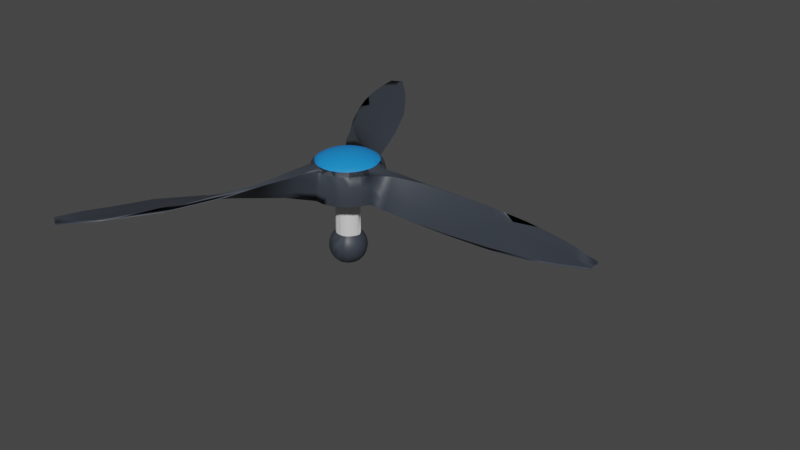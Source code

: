 # Source: PropellerModel.blend  (saved by Blender 3.5.10; exported with 4.5.12 LTS)
import bpy
from mathutils import Matrix  # noqa: F401  (used for matrix-valued properties, if any)

bpy.ops.wm.read_factory_settings(use_empty=True)
scene = bpy.context.scene
scene.name = 'Scene'

# ---- collections
col_collection = bpy.data.collections.new('Collection'); scene.collection.children.link(col_collection)

# ---- materials (node trees are filled in below, after node groups)
mat_body = bpy.data.materials.new('Body')
mat_body.use_transparent_shadow = False
mat_trim = bpy.data.materials.new('Trim')
mat_trim.use_transparent_shadow = False
mat_accent = bpy.data.materials.new('Accent')
mat_accent.use_transparent_shadow = False

# ---- node groups
ng_auto_smooth = bpy.data.node_groups.new('Auto Smooth', 'GeometryNodeTree')
_s = ng_auto_smooth.interface.new_socket(name='Geometry', in_out='OUTPUT', socket_type='NodeSocketGeometry')
_s = ng_auto_smooth.interface.new_socket(name='Geometry', in_out='INPUT', socket_type='NodeSocketGeometry')
_s = ng_auto_smooth.interface.new_socket(name='Angle', in_out='INPUT', socket_type='NodeSocketFloat')
_s.subtype = 'ANGLE'
_s.min_value = 0.0
_s.max_value = 3.142
ng_auto_smooth.is_modifier = True
_N = ng_auto_smooth.nodes; _L = ng_auto_smooth.links
n0 = _N.new('NodeGroupOutput'); n0.name = 'Group Output'; n0.location = (480, -100)
n1 = _N.new('NodeGroupInput'); n1.name = 'Group Input'; n1.location = (-420, -300)
n2 = _N.new('NodeGroupInput'); n2.name = 'Group Input.001'; n2.location = (-60, -100)
n3 = _N.new('GeometryNodeSetShadeSmooth'); n3.name = 'Set Shade Smooth'; n3.location = (120, -100)
n3.domain = 'EDGE'
n4 = _N.new('GeometryNodeSetShadeSmooth'); n4.name = 'Set Shade Smooth.001'; n4.location = (300, -100)
n5 = _N.new('GeometryNodeInputMeshEdgeAngle'); n5.name = 'Edge Angle'; n5.location = (-420, -220)
n6 = _N.new('GeometryNodeInputEdgeSmooth'); n6.name = 'Is Edge Smooth'; n6.location = (-60, -160)
n7 = _N.new('GeometryNodeInputShadeSmooth'); n7.name = 'Is Face Smooth'; n7.location = (-240, -340)
n8 = _N.new('FunctionNodeBooleanMath'); n8.name = 'Boolean Math'; n8.location = (-60, -220)
n9 = _N.new('FunctionNodeCompare'); n9.name = 'Compare'; n9.location = (-240, -180)
n9.operation = 'LESS_EQUAL'
_L.new(n5.outputs[0], n9.inputs[0])
_L.new(n4.outputs[0], n0.inputs[0])
_L.new(n1.outputs[1], n9.inputs[1])
_L.new(n9.outputs[0], n8.inputs[0])
_L.new(n7.outputs[0], n8.inputs[1])
_L.new(n2.outputs[0], n3.inputs[0])
_L.new(n6.outputs[0], n3.inputs[1])
_L.new(n3.outputs[0], n4.inputs[0])
_L.new(n8.outputs[0], n3.inputs[2])
n0.is_active_output = True

# ---- material node trees
mat_body.use_nodes = True; mat_body.node_tree.nodes.clear()
_N = mat_body.node_tree.nodes; _L = mat_body.node_tree.links
n0 = _N.new('ShaderNodeBsdfPrincipled'); n0.name = 'Principled BSDF'; n0.location = (10, 300)
n0.distribution = 'GGX'
n0.subsurface_method = 'RANDOM_WALK_SKIN'
n0.inputs[0].default_value = (0.03922, 0.04686, 0.06072, 1.0)
n0.inputs[3].default_value = 1.45
n0.inputs[27].default_value = (0.0, 0.0, 0.0, 1.0)
n0.inputs[28].default_value = 1.0
n1 = _N.new('ShaderNodeOutputMaterial'); n1.name = 'Material Output'; n1.location = (300, 300)
_L.new(n0.outputs[0], n1.inputs[0])
n1.is_active_output = True
mat_trim.use_nodes = True; mat_trim.node_tree.nodes.clear()
_N = mat_trim.node_tree.nodes; _L = mat_trim.node_tree.links
n0 = _N.new('ShaderNodeBsdfPrincipled'); n0.name = 'Principled BSDF'; n0.location = (10, 300)
n0.distribution = 'GGX'
n0.subsurface_method = 'RANDOM_WALK_SKIN'
n0.inputs[3].default_value = 1.45
n0.inputs[27].default_value = (0.0, 0.0, 0.0, 1.0)
n0.inputs[28].default_value = 1.0
n1 = _N.new('ShaderNodeOutputMaterial'); n1.name = 'Material Output'; n1.location = (300, 300)
_L.new(n0.outputs[0], n1.inputs[0])
n1.is_active_output = True
mat_accent.use_nodes = True; mat_accent.node_tree.nodes.clear()
_N = mat_accent.node_tree.nodes; _L = mat_accent.node_tree.links
n0 = _N.new('ShaderNodeBsdfPrincipled'); n0.name = 'Principled BSDF'; n0.location = (10, 300)
n0.distribution = 'GGX'
n0.subsurface_method = 'RANDOM_WALK_SKIN'
n0.inputs[0].default_value = (0.009366, 0.2606, 0.8, 1.0)
n0.inputs[3].default_value = 1.45
n0.inputs[27].default_value = (0.0, 0.0, 0.0, 1.0)
n0.inputs[28].default_value = 1.0
n1 = _N.new('ShaderNodeOutputMaterial'); n1.name = 'Material Output'; n1.location = (300, 300)
_L.new(n0.outputs[0], n1.inputs[0])
n1.is_active_output = True

# ---- world
world_world = bpy.data.worlds.new('World'); scene.world = world_world
world_world.use_nodes = True; world_world.node_tree.nodes.clear()
_N = world_world.node_tree.nodes; _L = world_world.node_tree.links
n0 = _N.new('ShaderNodeOutputWorld'); n0.name = 'World Output'; n0.location = (300, 300)
n1 = _N.new('ShaderNodeBackground'); n1.name = 'Background'; n1.location = (10, 300)
n1.inputs[0].default_value = (0.05088, 0.05088, 0.05088, 1.0)
_L.new(n1.outputs[0], n0.inputs[0])
n0.is_active_output = True
world_world.color = (0.05088, 0.05088, 0.05088)
world_world.use_sun_shadow = False
world_world.sun_shadow_jitter_overblur = 0.0

# ---- meshes
me_sphere = bpy.data.meshes.new('Sphere')
me_sphere.from_pydata([(0.001419, 0.269, 0.2933), (0.001419, 0.4027, 0.2295), (0.001419, 0.4751, 0.05408), (0.001419, 0.4844, -0.07969), (-0.005779, 0.1535, -0.1938), (0.01987, 0.0925, 0.3278), (0.0376, 0.1817, 0.3146), (0.05395, 0.2639, 0.2933), (0.06828, 0.3359, 0.2645), (0.08004, 0.395, 0.2295), (0.08877, 0.4389, 0.1827), (0.09415, 0.466, 0.05408), (0.09597, 0.4751, -0.07969), (0.02425, 0.1505, -0.1938), (0.0376, 0.08712, 0.3278), (0.07239, 0.1711, 0.3146), (0.1045, 0.2485, 0.2933), (0.1326, 0.3164, 0.2645), (0.1556, 0.3721, 0.2295), (0.1728, 0.4134, 0.1827), (0.1833, 0.4389, 0.05408), (0.1869, 0.4475, -0.07969), (0.05312, 0.1417, -0.1938), (0.05395, 0.07838, 0.3278), (0.1045, 0.154, 0.3146), (0.151, 0.2236, 0.2933), (0.1918, 0.2847, 0.2645), (0.2253, 0.3348, 0.2295), (0.2502, 0.3721, 0.1827), (0.2655, 0.395, 0.05408), (0.2707, 0.4027, -0.07969), (0.07974, 0.1275, -0.1938), (0.06828, 0.06663, 0.3278), (0.1326, 0.1309, 0.3146), (0.1918, 0.1902, 0.2933), (0.2437, 0.2421, 0.2645), (0.2864, 0.2847, 0.2295), (0.318, 0.3164, 0.1827), (0.3375, 0.3359, 0.05408), (0.3441, 0.3425, -0.07969), (0.1012, 0.1099, -0.1938), (0.08004, 0.0523, 0.3278), (0.1556, 0.1028, 0.3146), (0.2253, 0.1494, 0.2933), (0.2864, 0.1902, 0.2645), (0.3365, 0.2236, 0.2295), (0.3955, 0.2155, 0.1827), (0.4169, 0.2288, 0.05408), (0.417, 0.2333, -0.07969), (0.1336, 0.06613, -0.1938), (0.001419, -0.0002323, 0.3322), (0.08877, 0.03595, 0.3278), (0.1728, 0.07074, 0.3146), (0.2502, 0.1028, 0.2933), (0.318, 0.1309, 0.2645), (0.3737, 0.1425, 0.2295), (0.4972, 0.1313, 0.1805), (0.517, 0.127, 0.05255), (0.5237, 0.1184, -0.08054), (0.1591, 0.02548, -0.1938), (0.09415, 0.01821, 0.3278), (0.1833, 0.03595, 0.3146), (0.2655, 0.0523, 0.2933), (0.3375, 0.06663, 0.2645), (0.3967, 0.06688, 0.2295), (0.7148, 0.1711, 0.1691), (0.7148, 0.1072, 0.04486), (0.7148, 0.04262, -0.08481), (0.09597, -0.0002323, 0.3278), (0.1869, -0.0002323, 0.3146), (0.2707, -0.0002323, 0.2933), (0.3441, -0.0002323, 0.2645), (0.4044, -0.0002323, 0.2295), (0.7065, 0.01886, 0.1896), (0.7841, -0.05705, -0.1933), (-0.09313, -0.0002323, 0.3278), (-0.184, -0.0002323, 0.3146), (-0.2678, -0.0002323, 0.2933), (-0.3413, -0.0002323, 0.2645), (-0.4016, -0.0002323, 0.2295), (-0.4463, -0.0002323, 0.1827), (-0.4739, -0.0002323, 0.05408), (-0.4832, -0.0002323, -0.07969), (-0.1597, -0.000469, -0.1938), (-0.09132, 0.01821, 0.3278), (-0.1805, 0.03595, 0.3146), (-0.2627, 0.0523, 0.2933), (-0.3347, 0.06663, 0.2645), (-0.3938, 0.07838, 0.2295), (-0.4377, 0.08712, 0.1827), (-0.4648, 0.0925, 0.05408), (-0.4739, 0.09432, -0.07969), (-0.1567, 0.02956, -0.1938), (-0.08593, 0.03595, 0.3278), (-0.1699, 0.07074, 0.3146), (-0.2473, 0.1028, 0.2933), (-0.3152, 0.1309, 0.2645), (-0.3709, 0.154, 0.2295), (-0.4123, 0.1711, 0.1827), (-0.4377, 0.1817, 0.05408), (-0.4463, 0.1852, -0.07969), (-0.148, 0.05843, -0.1938), (-0.0772, 0.0523, 0.3278), (-0.1528, 0.1028, 0.3146), (-0.2225, 0.1494, 0.2933), (-0.2835, 0.1902, 0.2645), (-0.3336, 0.2236, 0.2295), (-0.3709, 0.2485, 0.1827), (-0.3938, 0.2639, 0.05408), (-0.4016, 0.269, -0.07969), (-0.1338, 0.08505, -0.1938), (-0.06544, 0.06663, 0.3278), (-0.1297, 0.1309, 0.3146), (-0.189, 0.1902, 0.2933), (-0.2409, 0.2421, 0.2645), (-0.2835, 0.2847, 0.2295), (-0.3152, 0.3164, 0.1827), (-0.3347, 0.3359, 0.05408), (-0.3413, 0.3425, -0.07969), (-0.1146, 0.1084, -0.1938), (-0.05111, 0.07838, 0.3278), (-0.1016, 0.154, 0.3146), (-0.1482, 0.2236, 0.2933), (-0.189, 0.2847, 0.2645), (-0.2225, 0.3348, 0.2295), (-0.2473, 0.3721, 0.1827), (-0.2627, 0.395, 0.05408), (-0.2678, 0.4027, -0.07969), (-0.09129, 0.1275, -0.1938), (-0.03476, 0.08712, 0.3278), (-0.06956, 0.1711, 0.3146), (-0.1016, 0.2485, 0.2933), (-0.1297, 0.3164, 0.2645), (-0.1528, 0.3721, 0.2295), (-0.1699, 0.4134, 0.1827), (-0.1805, 0.4389, 0.05408), (-0.184, 0.4475, -0.07969), (-0.06468, 0.1417, -0.1938), (-0.01703, 0.0925, 0.3278), (-0.03476, 0.1817, 0.3146), (-0.05111, 0.2639, 0.2933), (-0.06544, 0.3359, 0.2645), (-0.0772, 0.395, 0.2295), (-0.08593, 0.4389, 0.1827), (-0.09132, 0.466, 0.05408), (-0.09313, 0.4751, -0.07969), (-0.03581, 0.1505, -0.1938), (0.001419, 0.09432, 0.3278), (0.001419, 0.1852, 0.3146), (0.001419, 0.3425, 0.2645), (0.001419, 0.4475, 0.1827), (3.455, 0.081, -0.02687), (3.454, 0.08004, 0.002333), (2.317, -0.2826, -0.1024), (2.084, -0.2904, -0.09485), (2.056, 0.03108, -0.02978), (1.08, 0.1999, 0.1366), (1.4, -0.05155, -0.07396), (1.4, -0.206, -0.1625), (1.4, 0.1019, 0.01529), (2.769, -0.2376, -0.0834), (2.769, 0.2378, 0.04421), (3.107, -0.1814, -0.05514), (3.107, 0.1793, 0.02499), (2.887, -0.09865, -0.05344), (2.977, 0.2154, 0.006416), (2.422, 0.2762, 0.05949), (2.294, 0.2999, 0.03694), (2.594, 0.08262, -0.01768), (1.742, -0.2511, -0.138), (1.742, 0.11, 0.00441), (1.742, -0.07012, -0.06725), (1.549, 0.2672, 0.08865), (1.057, -0.02925, -0.08081), (1.057, -0.1487, -0.1916), (1.057, 0.08886, 0.03056), (0.001419, -0.2695, 0.2933), (0.001419, -0.4032, 0.2295), (0.001419, -0.4756, 0.05408), (0.001419, -0.4849, -0.07969), (-0.005779, -0.1544, -0.1938), (0.01987, -0.09297, 0.3278), (0.0376, -0.1821, 0.3146), (0.05395, -0.2643, 0.2933), (0.06828, -0.3363, 0.2645), (0.08004, -0.3955, 0.2295), (0.08877, -0.4394, 0.1827), (0.09415, -0.4664, 0.05408), (0.09597, -0.4756, -0.07969), (0.02425, -0.1514, -0.1938), (0.0376, -0.08759, 0.3278), (0.07239, -0.1716, 0.3146), (0.1045, -0.249, 0.2933), (0.1326, -0.3168, 0.2645), (0.1556, -0.3725, 0.2295), (0.1728, -0.4139, 0.1827), (0.1833, -0.4394, 0.05408), (0.1869, -0.448, -0.07969), (0.05312, -0.1427, -0.1938), (0.05395, -0.07885, 0.3278), (0.1045, -0.1544, 0.3146), (0.151, -0.2241, 0.2933), (0.1918, -0.2852, 0.2645), (0.2253, -0.3353, 0.2295), (0.2502, -0.3725, 0.1827), (0.2655, -0.3955, 0.05408), (0.2707, -0.4032, -0.07969), (0.07974, -0.1285, -0.1938), (0.06828, -0.06709, 0.3278), (0.1326, -0.1314, 0.3146), (0.1918, -0.1906, 0.2933), (0.2437, -0.2426, 0.2645), (0.2864, -0.2852, 0.2295), (0.318, -0.3168, 0.1827), (0.3375, -0.3363, 0.05408), (0.3441, -0.3429, -0.07969), (0.1012, -0.1108, -0.1938), (0.08004, -0.05276, 0.3278), (0.1556, -0.1033, 0.3146), (0.2253, -0.1498, 0.2933), (0.2864, -0.1906, 0.2645), (0.3365, -0.2241, 0.2295), (0.3955, -0.216, 0.1827), (0.4169, -0.2293, 0.05408), (0.417, -0.2338, -0.07969), (0.1313, -0.07023, -0.1938), (0.08877, -0.03642, 0.3278), (0.1728, -0.07121, 0.3146), (0.2502, -0.1033, 0.2933), (0.318, -0.1314, 0.2645), (0.3737, -0.1429, 0.2295), (0.4539, -0.1238, 0.1827), (0.4777, -0.1314, 0.05408), (0.4857, -0.134, -0.07969), (0.1495, -0.03498, -0.1938), (0.09415, -0.01868, 0.3278), (0.1833, -0.03642, 0.3146), (0.2655, -0.05276, 0.2933), (0.3375, -0.06709, 0.2645), (0.3967, -0.06734, 0.2295), (0.7148, -0.0482, 0.05911), (0.7148, -0.1003, -0.07311), (0.7148, -0.154, -0.1854), (-0.09132, -0.01868, 0.3278), (-0.1805, -0.03642, 0.3146), (-0.2627, -0.05276, 0.2933), (-0.3347, -0.06709, 0.2645), (-0.3938, -0.07885, 0.2295), (-0.4377, -0.08759, 0.1827), (-0.4648, -0.09297, 0.05408), (-0.4739, -0.09478, -0.07969), (-0.1567, -0.0305, -0.1938), (-0.08593, -0.03642, 0.3278), (-0.1699, -0.07121, 0.3146), (-0.2473, -0.1033, 0.2933), (-0.3152, -0.1314, 0.2645), (-0.3709, -0.1544, 0.2295), (-0.4123, -0.1716, 0.1827), (-0.4392, -0.1827, 0.03188), (-0.4463, -0.1857, -0.07969), (-0.148, -0.05937, -0.1938), (-0.0772, -0.05276, 0.3278), (-0.1528, -0.1033, 0.3146), (-0.2225, -0.1498, 0.2933), (-0.2835, -0.1906, 0.2645), (-0.3336, -0.2241, 0.2295), (-0.3709, -0.249, 0.1827), (-0.3951, -0.2652, 0.03188), (-0.4016, -0.2695, -0.07969), (-0.1338, -0.08598, -0.1938), (-0.06544, -0.06709, 0.3278), (-0.1297, -0.1314, 0.3146), (-0.189, -0.1906, 0.2933), (-0.2409, -0.2426, 0.2645), (-0.2835, -0.2852, 0.2295), (-0.3152, -0.3168, 0.1827), (-0.3347, -0.3363, 0.05408), (-0.3413, -0.3429, -0.07969), (-0.1146, -0.1093, -0.1938), (-0.05111, -0.07885, 0.3278), (-0.1016, -0.1544, 0.3146), (-0.1482, -0.2241, 0.2933), (-0.189, -0.2852, 0.2645), (-0.2225, -0.3353, 0.2295), (-0.2473, -0.3725, 0.1827), (-0.2627, -0.3955, 0.05408), (-0.2678, -0.4032, -0.07969), (-0.09129, -0.1285, -0.1938), (-0.03476, -0.08759, 0.3278), (-0.06956, -0.1716, 0.3146), (-0.1016, -0.249, 0.2933), (-0.1297, -0.3168, 0.2645), (-0.1528, -0.3725, 0.2295), (-0.1699, -0.4139, 0.1827), (-0.1805, -0.4394, 0.05408), (-0.184, -0.448, -0.07969), (-0.06468, -0.1427, -0.1938), (-0.01703, -0.09297, 0.3278), (-0.03476, -0.1821, 0.3146), (-0.05111, -0.2643, 0.2933), (-0.06544, -0.3363, 0.2645), (-0.0772, -0.3955, 0.2295), (-0.08593, -0.4394, 0.1827), (-0.09132, -0.4664, 0.05408), (-0.09313, -0.4756, -0.07969), (-0.03581, -0.1514, -0.1938), (0.001419, -0.09478, 0.3278), (0.001419, -0.1857, 0.3146), (0.001419, -0.3429, 0.2645), (0.001419, -0.448, 0.1827), (3.455, -0.08292, 7.34e-05), (3.454, -0.0813, -0.03228), (2.301, -0.3035, -0.06436), (2.085, 0.2875, 0.06498), (2.177, 0.1078, 0.03411), (2.085, -0.1087, -0.02205), (1.869, 0.2626, 0.09923), (1.4, -0.09885, -0.04181), (1.4, 0.2053, 0.1311), (1.4, -0.2527, -0.1307), (1.4, 0.05567, 0.04671), (2.769, -0.2466, -0.05375), (2.625, -0.084, -0.01157), (3.107, -0.185, -0.02512), (3.247, -0.03239, 0.0005074), (2.422, -0.2833, -0.08098), (1.742, -0.2862, -0.103), (1.742, 0.07476, 0.03949), (1.742, -0.268, -0.1212), (1.742, 0.2666, 0.08981), (1.742, -0.1061, -0.03134), (1.057, -0.08678, -0.05661), (1.057, 0.1488, 0.1602), (1.045, -0.2004, -0.1684), (1.057, 0.03263, 0.05422), (3.454, -0.0258, -0.02862), (3.454, 0.0266, -0.0009077), (0.1596, 0.003434, -0.1938), (0.09415, 0.466, -0.1938), (0.001419, 0.4751, -0.1938), (0.1833, 0.4389, -0.1938), (0.2655, 0.395, -0.1938), (0.3375, 0.3359, -0.1938), (0.4169, 0.2288, -0.1938), (0.517, 0.1032, -0.1938), (-0.4648, 0.0925, -0.1938), (-0.4739, -0.0002323, -0.1938), (-0.4377, 0.1817, -0.1938), (-0.3938, 0.2639, -0.1938), (-0.3347, 0.3359, -0.1938), (-0.2627, 0.395, -0.1938), (-0.1805, 0.4389, -0.1938), (-0.09132, 0.466, -0.1938), (0.09415, -0.4664, -0.1938), (0.001419, -0.4756, -0.1938), (0.1833, -0.4394, -0.1938), (0.2655, -0.3955, -0.1938), (0.3375, -0.3363, -0.1938), (0.4169, -0.2293, -0.1938), (0.4777, -0.1314, -0.1938), (-0.4648, -0.09297, -0.1938), (-0.4377, -0.1821, -0.1938), (-0.3938, -0.2643, -0.1938), (-0.3347, -0.3363, -0.1938), (-0.2627, -0.3955, -0.1938), (-0.1805, -0.4394, -0.1938), (-0.09132, -0.4664, -0.1938), (0.5209, -0.0141, -0.1938), (0.0247, 0.1535, -0.7497), (-0.005904, 0.1572, -0.749), (0.05389, 0.144, -0.7505), (0.08059, 0.1291, -0.7511), (0.1021, 0.111, -0.7515), (0.1339, 0.06639, -0.7527), (0.1534, 0.02466, -0.7591), (-0.1638, 0.03098, -0.7448), (-0.167, -0.0004671, -0.7447), (-0.1545, 0.06113, -0.7451), (-0.1393, 0.08877, -0.7455), (-0.119, 0.1128, -0.746), (-0.09448, 0.1322, -0.7467), (-0.06668, 0.1464, -0.7474), (-0.03676, 0.1548, -0.7482), (0.02475, -0.1547, -0.7495), (-0.005893, -0.1584, -0.7487), (0.05398, -0.1452, -0.7502), (0.0807, -0.1302, -0.7509), (0.1022, -0.1121, -0.7514), (0.1319, -0.07072, -0.7522), (0.1476, -0.03467, -0.7552), (-0.1639, -0.03192, -0.7448), (-0.1545, -0.0621, -0.745), (-0.1394, -0.08978, -0.7453), (-0.1191, -0.1138, -0.7458), (-0.09458, -0.1333, -0.7465), (-0.06675, -0.1476, -0.7472), (-0.03679, -0.156, -0.7479), (0.1546, 0.00331, -0.7584), (0.04552, 0.2365, -0.9307), (-0.001466, 0.2435, -0.9306), (0.08985, 0.2207, -0.9307), (0.13, 0.1969, -0.9308), (0.1622, 0.1689, -0.9308), (0.2087, 0.1003, -0.9309), (0.2278, 0.03594, -0.9312), (-0.2533, 0.04993, -0.9304), (-0.2586, -0.0003034, -0.9304), (-0.2378, 0.09787, -0.9304), (-0.213, 0.1414, -0.9304), (-0.1801, 0.1788, -0.9305), (-0.1406, 0.2085, -0.9305), (-0.09642, 0.2295, -0.9305), (-0.04939, 0.2413, -0.9306), (0.04571, -0.2379, -0.9307), (-0.001423, -0.245, -0.9306), (0.09016, -0.222, -0.9307), (0.1304, -0.1981, -0.9308), (0.1626, -0.1699, -0.9308), (0.2065, -0.1065, -0.9308), (0.2253, -0.05097, -0.931), (-0.2535, -0.05057, -0.9304), (-0.2382, -0.09863, -0.9304), (-0.2134, -0.1423, -0.9304), (-0.1805, -0.1799, -0.9304), (-0.141, -0.2098, -0.9305), (-0.09669, -0.2309, -0.9305), (-0.04951, -0.2427, -0.9306), (0.2305, 0.005134, -0.9312), (0.02348, 0.1487, -1.126), (-0.00616, 0.1522, -1.126), (0.05177, 0.1395, -1.125), (0.07766, 0.1251, -1.124), (0.0985, 0.1076, -1.124), (0.1294, 0.06434, -1.123), (0.1487, 0.02393, -1.117), (-0.1589, 0.02993, -1.13), (-0.1619, -0.0004758, -1.13), (-0.1498, 0.0591, -1.13), (-0.1352, 0.08583, -1.13), (-0.1156, 0.1091, -1.129), (-0.09187, 0.1279, -1.129), (-0.06499, 0.1417, -1.128), (-0.03604, 0.1499, -1.127), (0.02353, -0.1498, -1.126), (-0.00615, -0.1534, -1.127), (0.05185, -0.1407, -1.125), (0.07776, -0.1262, -1.124), (0.09861, -0.1086, -1.124), (0.1275, -0.06857, -1.123), (0.1428, -0.03366, -1.12), (-0.1589, -0.03089, -1.13), (-0.1499, -0.06008, -1.13), (-0.1353, -0.08685, -1.13), (-0.1157, -0.1101, -1.129), (-0.09196, -0.129, -1.129), (-0.06505, -0.1428, -1.128), (-0.03606, -0.151, -1.127), (0.1497, 0.003194, -1.117), (-0.1977, -0.1312, -0.8403), (-0.1676, -0.166, -0.8409), (-0.131, 0.1926, -0.8418), (-0.1672, 0.1649, -0.8411), (-0.1313, -0.1937, -0.8415), (-0.09024, 0.2123, -0.8425), (-0.09045, -0.2136, -0.8423), (-0.04679, 0.2234, -0.8433), (-0.04688, -0.2248, -0.843), (-0.002375, 0.2258, -0.8441), (0.04128, 0.2196, -0.8449), (-0.002341, -0.2272, -0.8438), (0.04144, -0.221, -0.8446), (0.08258, 0.2052, -0.8456), (0.2103, -0.04781, -0.85), (0.2161, 0.004789, -0.8529), (0.08283, -0.2065, -0.8454), (0.1201, 0.1833, -0.8463), (0.2138, 0.03382, -0.8535), (0.1204, -0.1845, -0.846), (0.1502, 0.1573, -0.8467), (0.1505, -0.1583, -0.8465), (0.1939, 0.09361, -0.8478), (0.1917, -0.09935, -0.8473), (-0.2342, 0.04589, -0.8398), (-0.2391, -0.0003384, -0.8396), (-0.2344, -0.04659, -0.8397), (-0.2201, 0.09006, -0.8401), (-0.2204, -0.09085, -0.8399), (-0.1974, 0.1303, -0.8405), (0.1206, -0.1848, -1.024), (0.1508, -0.1586, -1.024), (0.1942, 0.09377, -1.022), (0.1505, 0.1576, -1.023), (0.192, -0.09952, -1.023), (0.2142, 0.03387, -1.017), (0.2106, -0.04789, -1.02), (-0.2347, 0.04598, -1.03), (-0.2395, -0.0003374, -1.03), (-0.2348, -0.04669, -1.03), (-0.2205, 0.09025, -1.03), (-0.2208, -0.09104, -1.03), (-0.1978, 0.1306, -1.03), (-0.1981, -0.1315, -1.03), (-0.1675, 0.1652, -1.029), (-0.1679, -0.1663, -1.029), (-0.1312, 0.1929, -1.028), (-0.1315, -0.1941, -1.029), (-0.09039, 0.2127, -1.028), (-0.0906, -0.214, -1.028), (-0.04685, 0.2239, -1.027), (-0.04695, -0.2252, -1.027), (-0.002353, 0.2263, -1.026), (0.04138, 0.22, -1.025), (-0.002318, -0.2276, -1.026), (0.04154, -0.2214, -1.026), (0.08276, 0.2056, -1.025), (0.2165, 0.004798, -1.017), (0.08301, -0.2068, -1.025), (0.1203, 0.1836, -1.024), (-0.2099, -0.1398, -0.8893), (-0.1384, 0.2049, -0.8901), (-0.09503, 0.2256, -0.8905), (-0.04881, 0.2372, -0.8909), (-0.00167, 0.2395, -0.8913), (0.04456, 0.2327, -0.8918), (0.08822, 0.2172, -0.8922), (0.222, -0.05027, -0.8945), (0.1278, 0.1939, -0.8925), (0.1595, 0.1663, -0.8927), (0.2054, 0.09883, -0.8933), (-0.249, 0.04901, -0.889), (-0.2338, 0.0961, -0.8891), (-0.2095, 0.1389, -0.8894), (-0.1776, -0.1767, -0.8896), (-0.1772, 0.1757, -0.8897), (-0.1388, -0.2061, -0.8899), (-0.09528, -0.227, -0.8903), (-0.04892, -0.2387, -0.8908), (-0.00163, -0.241, -0.8912), (0.04475, -0.2341, -0.8916), (0.2273, 0.005058, -0.8961), (0.08851, -0.2185, -0.892), (0.2247, 0.03547, -0.8964), (0.1281, -0.1951, -0.8924), (0.1599, -0.1673, -0.8926), (0.2032, -0.1049, -0.8931), (-0.2542, -0.0003114, -0.8889), (-0.2491, -0.04967, -0.8889), (-0.2341, -0.09686, -0.8891), (0.1606, -0.168, -0.9728), (0.1602, 0.1669, -0.9727), (0.2041, -0.1053, -0.9724), (0.2229, -0.05045, -0.9711), (-0.2553, -0.0003093, -0.976), (-0.2502, -0.0499, -0.976), (-0.2351, -0.09731, -0.9759), (-0.2108, -0.1405, -0.9757), (-0.1783, -0.1775, -0.9754), (-0.1394, -0.2071, -0.9751), (-0.09564, -0.228, -0.9748), (-0.04907, -0.2397, -0.9744), (-0.001577, -0.242, -0.974), (0.045, -0.2351, -0.9736), (0.2281, 0.005077, -0.9698), (0.08894, -0.2194, -0.9733), (0.1287, -0.1959, -0.973), (0.2062, 0.09922, -0.9722), (0.2255, 0.03559, -0.9695), (-0.2501, 0.04924, -0.976), (-0.2348, 0.09655, -0.9758), (-0.2104, 0.1396, -0.9756), (-0.1779, 0.1765, -0.9753), (-0.139, 0.2058, -0.975), (-0.09538, 0.2266, -0.9746), (-0.04896, 0.2383, -0.9743), (-0.001618, 0.2406, -0.9739), (0.04481, 0.2337, -0.9735), (0.08864, 0.2181, -0.9732), (0.1284, 0.1947, -0.9729), (0.1034, -0.1612, -1.078), (0.1684, 0.08202, -1.076), (0.1888, 0.03003, -1.069), (-0.2031, 0.0393, -1.086), (-0.1911, 0.07729, -1.085), (-0.1718, 0.112, -1.085), (-0.146, 0.142, -1.084), (-0.115, 0.1661, -1.083), (-0.07996, 0.1835, -1.082), (-0.04243, 0.1936, -1.081), (-0.003903, 0.1961, -1.08), (0.03413, 0.1911, -1.08), (0.07024, 0.1789, -1.079), (0.1032, 0.1601, -1.078), (0.1298, -0.1385, -1.078), (0.1296, 0.1375, -1.077), (0.1662, -0.08714, -1.077), (0.1839, -0.04228, -1.073), (-0.2072, -0.0003951, -1.086), (-0.2032, -0.0401, -1.086), (-0.1913, -0.07815, -1.085), (-0.172, -0.1129, -1.085), (-0.1463, -0.143, -1.084), (-0.1152, -0.1673, -1.084), (-0.08009, -0.1847, -1.083), (-0.04249, -0.1948, -1.082), (-0.003881, -0.1974, -1.081), (0.03423, -0.1923, -1.08), (0.1906, 0.004176, -1.07), (0.07041, -0.1801, -1.079), (-0.1478, -0.1447, -0.7899), (-0.1476, 0.1436, -0.7901), (-0.1163, -0.1691, -0.7906), (-0.08084, -0.1868, -0.7915), (-0.04281, -0.197, -0.7924), (-0.003771, -0.1995, -0.7934), (0.03475, -0.1944, -0.7943), (0.1925, 0.004221, -0.8046), (0.07131, -0.182, -0.7952), (0.1907, 0.03031, -0.8053), (0.1046, -0.1629, -0.796), (0.1313, -0.14, -0.7965), (0.1681, -0.08803, -0.7975), (-0.2094, -0.0003913, -0.7884), (-0.2054, -0.04057, -0.7885), (-0.1933, -0.07905, -0.7888), (-0.1738, -0.1142, -0.7892), (-0.1161, 0.168, -0.7909), (-0.0807, 0.1856, -0.7918), (-0.04274, 0.1958, -0.7927), (-0.003793, 0.1983, -0.7937), (0.03464, 0.1932, -0.7946), (0.07114, 0.1808, -0.7955), (0.1859, -0.04269, -0.8009), (0.1044, 0.1618, -0.7963), (0.1311, 0.1389, -0.7968), (0.1702, 0.08287, -0.7981), (-0.2053, 0.03976, -0.7886), (-0.1932, 0.07819, -0.7889), (-0.1736, 0.1133, -0.7894)], [], [(56, 64, 65), (164, 151, 335), (165, 152, 151), (164, 311, 162), (169, 155, 153), (172, 155, 170), (172, 313, 167), (329, 154, 313), (328, 153, 154), (173, 159, 157), (156, 159, 175), (174, 157, 158), (168, 160, 153), (166, 165, 167), (166, 321, 161), (153, 321, 325), (164, 162, 160), (161, 162, 163), (154, 153, 325), (313, 325, 166), (155, 167, 168), (333, 169, 328), (157, 170, 171), (11, 2, 150, 10), (172, 170, 159), (158, 171, 169), (74, 173, 174), (66, 156, 175), (67, 175, 173), (74, 174, 333), (73, 72, 239), (74, 242, 359), (163, 162, 335, 336), (311, 323, 162), (324, 152, 163), (310, 324, 323), (326, 315, 330), (314, 316, 327), (315, 327, 330), (154, 326, 328), (317, 334, 331), (318, 156, 332), (320, 332, 334), (333, 317, 331), (321, 322, 312), (314, 161, 166), (325, 321, 312), (323, 322, 321), (314, 163, 161), (324, 314, 322), (325, 312, 154), (322, 314, 315), (166, 313, 316), (314, 166, 316), (328, 319, 333), (330, 320, 317), (316, 156, 318), (327, 318, 320), (319, 330, 317), (333, 241, 242), (334, 73, 240), (331, 240, 241), (333, 242, 74), (164, 168, 151), (165, 163, 152), (168, 165, 151), (164, 335, 311), (169, 171, 155), (172, 167, 155), (172, 329, 313), (171, 170, 155), (329, 328, 154), (328, 169, 153), (333, 174, 158), (173, 175, 159), (156, 172, 159), (174, 173, 157), (168, 164, 160), (168, 167, 165), (166, 161, 165), (166, 325, 321), (153, 160, 321), (165, 161, 163), (161, 321, 162), (321, 160, 162), (313, 154, 325), (167, 313, 166), (155, 168, 153), (333, 158, 169), (157, 159, 170), (172, 156, 329), (158, 157, 171), (311, 310, 323), (324, 310, 336), (324, 336, 152), (326, 312, 315), (316, 313, 329), (315, 314, 327), (154, 312, 326), (317, 320, 334), (320, 318, 332), (333, 319, 317), (323, 324, 322), (314, 324, 163), (162, 323, 321), (312, 322, 315), (328, 326, 319), (330, 327, 320), (316, 329, 156), (327, 316, 318), (319, 326, 330), (74, 67, 173), (66, 65, 156), (65, 73, 156), (67, 66, 175), (333, 331, 241), (334, 332, 73), (332, 156, 73), (331, 334, 240), (152, 163, 336), (12, 3, 2, 11), (12, 338, 339, 3), (9, 10, 150, 1), (19, 10, 9, 18), (20, 11, 10, 19), (21, 12, 11, 20), (21, 340, 338, 12), (28, 19, 18, 27), (28, 29, 20, 19), (30, 21, 20, 29), (341, 340, 21, 30), (37, 28, 27, 36), (37, 38, 29, 28), (38, 39, 30, 29), (342, 341, 30, 39), (45, 46, 37, 36), (47, 38, 37, 46), (48, 39, 38, 47), (48, 343, 342, 39), (56, 57, 47, 46), (57, 58, 48, 47), (58, 344, 343, 48), (55, 56, 46, 45), (56, 55, 64), (73, 65, 64, 72), (345, 346, 82, 91), (89, 80, 79, 88), (89, 90, 81, 80), (91, 82, 81, 90), (98, 89, 88, 97), (98, 99, 90, 89), (99, 100, 91, 90), (347, 345, 91, 100), (107, 98, 97, 106), (107, 108, 99, 98), (108, 109, 100, 99), (348, 347, 100, 109), (116, 107, 106, 115), (116, 117, 108, 107), (117, 118, 109, 108), (349, 348, 109, 118), (125, 116, 115, 124), (125, 126, 117, 116), (126, 127, 118, 117), (350, 349, 118, 127), (134, 135, 126, 125), (135, 136, 127, 126), (351, 350, 127, 136), (134, 125, 124, 133), (143, 134, 133, 142), (143, 144, 135, 134), (144, 145, 136, 135), (352, 351, 136, 145), (150, 2, 144, 143), (2, 3, 145, 144), (339, 352, 145, 3), (1, 150, 143, 142), (67, 74, 344, 58), (66, 67, 58, 57), (65, 66, 57, 56), (309, 178, 187, 186), (178, 179, 188, 187), (188, 179, 354, 353), (185, 177, 309, 186), (185, 186, 195, 194), (186, 187, 196, 195), (187, 188, 197, 196), (197, 188, 353, 355), (194, 195, 204, 203), (195, 196, 205, 204), (196, 197, 206, 205), (197, 355, 356, 206), (203, 204, 213, 212), (204, 205, 214, 213), (214, 205, 206, 215), (206, 356, 357, 215), (221, 212, 213, 222), (213, 214, 223, 222), (214, 215, 224, 223), (224, 215, 357, 358), (231, 222, 223, 232), (223, 224, 233, 232), (233, 224, 358, 359), (230, 221, 222, 231), (239, 230, 231, 73), (82, 346, 360, 250), (79, 80, 248, 247), (248, 80, 81, 249), (249, 81, 82, 250), (247, 248, 257, 256), (257, 248, 249, 258), (258, 249, 250, 259), (250, 360, 361, 259), (256, 257, 266, 265), (266, 257, 258, 267), (267, 258, 259, 268), (259, 361, 362, 268), (265, 266, 275, 274), (266, 267, 276, 275), (267, 268, 277, 276), (268, 362, 363, 277), (274, 275, 284, 283), (284, 275, 276, 285), (285, 276, 277, 286), (277, 363, 364, 286), (293, 284, 285, 294), (294, 285, 286, 295), (286, 364, 365, 295), (283, 284, 293, 292), (292, 293, 302, 301), (302, 293, 294, 303), (303, 294, 295, 304), (295, 365, 366, 304), (309, 302, 303, 178), (178, 303, 304, 179), (304, 366, 354, 179), (177, 301, 302, 309), (74, 359, 367, 344), (233, 359, 242, 241), (232, 233, 241, 240), (231, 232, 240, 73), (328, 329, 313, 154), (154, 313, 166, 325), (151, 152, 336, 335), (335, 336, 310, 311), (162, 311, 335), (13, 4, 339, 338), (22, 13, 338, 340), (31, 22, 340, 341), (40, 31, 341, 342), (49, 40, 342, 343), (59, 49, 343, 344), (92, 83, 346, 345), (101, 92, 345, 347), (110, 101, 347, 348), (119, 110, 348, 349), (128, 119, 349, 350), (137, 128, 350, 351), (146, 137, 351, 352), (4, 146, 352, 339), (180, 189, 353, 354), (189, 198, 355, 353), (198, 207, 356, 355), (207, 216, 357, 356), (216, 225, 358, 357), (225, 234, 359, 358), (83, 251, 360, 346), (251, 260, 361, 360), (260, 269, 362, 361), (269, 278, 363, 362), (278, 287, 364, 363), (287, 296, 365, 364), (296, 305, 366, 365), (305, 180, 354, 366), (234, 337, 367, 359), (337, 59, 344, 367), (532, 518, 422, 423), (592, 578, 446, 447), (533, 519, 410, 409), (534, 532, 423, 424), (519, 520, 411, 410), (535, 534, 424, 425), (520, 521, 412, 411), (536, 535, 425, 426), (521, 522, 399, 412), (522, 523, 398, 399), (537, 536, 426, 414), (538, 537, 414, 413), (523, 524, 400, 398), (539, 525, 419, 427), (540, 538, 413, 415), (524, 526, 401, 400), (541, 539, 427, 404), (542, 540, 415, 416), (526, 527, 402, 401), (543, 542, 416, 417), (527, 528, 403, 402), (544, 543, 417, 418), (528, 541, 404, 403), (525, 544, 418, 419), (545, 529, 405, 406), (546, 545, 406, 420), (529, 530, 407, 405), (547, 546, 420, 421), (530, 531, 408, 407), (518, 547, 421, 422), (531, 533, 409, 408), (449, 448, 447, 446, 445, 443, 444, 456, 455, 454, 453, 452, 451, 450, 436, 435, 437, 438, 439, 440, 441, 442, 429, 428, 430, 431, 432, 433, 434, 457), (593, 579, 433, 432), (594, 592, 447, 448), (579, 580, 434, 433), (595, 594, 448, 449), (596, 581, 435, 436), (597, 596, 436, 450), (581, 582, 437, 435), (598, 597, 450, 451), (582, 583, 438, 437), (599, 598, 451, 452), (583, 584, 439, 438), (600, 599, 452, 453), (584, 585, 440, 439), (601, 600, 453, 454), (585, 586, 441, 440), (602, 601, 454, 455), (586, 587, 442, 441), (603, 602, 455, 456), (587, 588, 429, 442), (588, 589, 428, 429), (604, 603, 456, 444), (605, 604, 444, 443), (589, 590, 430, 428), (606, 595, 449, 457), (607, 605, 443, 445), (590, 591, 431, 430), (580, 606, 457, 434), (578, 607, 445, 446), (591, 593, 432, 431), (637, 609, 461, 487), (624, 623, 486, 458), (636, 637, 487, 485), (623, 622, 484, 486), (635, 636, 485, 482), (622, 621, 483, 484), (621, 635, 482, 483), (631, 620, 481, 472), (634, 617, 476, 480), (620, 619, 479, 481), (633, 634, 480, 478), (619, 618, 477, 479), (632, 633, 478, 475), (618, 616, 474, 477), (617, 615, 473, 476), (630, 632, 475, 471), (616, 614, 470, 474), (615, 631, 472, 473), (629, 630, 471, 468), (614, 613, 469, 470), (613, 612, 466, 469), (628, 629, 468, 467), (627, 628, 467, 465), (612, 611, 464, 466), (626, 627, 465, 463), (611, 610, 462, 464), (625, 626, 463, 460), (610, 608, 459, 462), (609, 625, 460, 461), (608, 624, 458, 459), (577, 549, 491, 517), (564, 563, 516, 488), (566, 562, 515, 493), (576, 577, 517, 514), (563, 561, 513, 516), (562, 551, 494, 515), (575, 576, 514, 511), (561, 560, 512, 513), (560, 559, 509, 512), (574, 575, 511, 510), (573, 574, 510, 508), (559, 558, 507, 509), (572, 573, 508, 506), (558, 557, 505, 507), (571, 572, 506, 504), (557, 556, 503, 505), (570, 571, 504, 502), (556, 555, 501, 503), (569, 570, 502, 500), (555, 554, 499, 501), (568, 569, 500, 498), (554, 553, 497, 499), (567, 568, 498, 495), (553, 552, 496, 497), (552, 567, 495, 496), (551, 550, 492, 494), (565, 566, 493, 490), (550, 548, 489, 492), (549, 565, 490, 491), (548, 564, 488, 489), (487, 461, 533, 531), (458, 486, 547, 518), (485, 487, 531, 530), (486, 484, 546, 547), (482, 485, 530, 529), (484, 483, 545, 546), (483, 482, 529, 545), (472, 481, 544, 525), (480, 476, 541, 528), (481, 479, 543, 544), (478, 480, 528, 527), (479, 477, 542, 543), (475, 478, 527, 526), (477, 474, 540, 542), (476, 473, 539, 541), (471, 475, 526, 524), (474, 470, 538, 540), (473, 472, 525, 539), (468, 471, 524, 523), (470, 469, 537, 538), (469, 466, 536, 537), (467, 468, 523, 522), (465, 467, 522, 521), (466, 464, 535, 536), (463, 465, 521, 520), (464, 462, 534, 535), (460, 463, 520, 519), (462, 459, 532, 534), (461, 460, 519, 533), (459, 458, 518, 532), (417, 416, 564, 548), (402, 403, 565, 549), (418, 417, 548, 550), (403, 404, 566, 565), (419, 418, 550, 551), (406, 405, 567, 552), (420, 406, 552, 553), (405, 407, 568, 567), (421, 420, 553, 554), (407, 408, 569, 568), (422, 421, 554, 555), (408, 409, 570, 569), (423, 422, 555, 556), (409, 410, 571, 570), (424, 423, 556, 557), (410, 411, 572, 571), (425, 424, 557, 558), (411, 412, 573, 572), (426, 425, 558, 559), (412, 399, 574, 573), (399, 398, 575, 574), (414, 426, 559, 560), (413, 414, 560, 561), (398, 400, 576, 575), (427, 419, 551, 562), (415, 413, 561, 563), (400, 401, 577, 576), (404, 427, 562, 566), (416, 415, 563, 564), (401, 402, 549, 577), (517, 491, 593, 591), (488, 516, 607, 578), (493, 515, 606, 580), (514, 517, 591, 590), (516, 513, 605, 607), (515, 494, 595, 606), (511, 514, 590, 589), (513, 512, 604, 605), (512, 509, 603, 604), (510, 511, 589, 588), (508, 510, 588, 587), (509, 507, 602, 603), (506, 508, 587, 586), (507, 505, 601, 602), (504, 506, 586, 585), (505, 503, 600, 601), (502, 504, 585, 584), (503, 501, 599, 600), (500, 502, 584, 583), (501, 499, 598, 599), (498, 500, 583, 582), (499, 497, 597, 598), (495, 498, 582, 581), (497, 496, 596, 597), (496, 495, 581, 596), (494, 492, 594, 595), (490, 493, 580, 579), (492, 489, 592, 594), (491, 490, 579, 593), (489, 488, 578, 592), (393, 392, 624, 608), (379, 380, 625, 609), (394, 393, 608, 610), (380, 381, 626, 625), (395, 394, 610, 611), (381, 382, 627, 626), (396, 395, 611, 612), (382, 369, 628, 627), (369, 368, 629, 628), (384, 396, 612, 613), (383, 384, 613, 614), (368, 370, 630, 629), (397, 389, 631, 615), (385, 383, 614, 616), (370, 371, 632, 630), (374, 397, 615, 617), (386, 385, 616, 618), (371, 372, 633, 632), (387, 386, 618, 619), (372, 373, 634, 633), (388, 387, 619, 620), (373, 374, 617, 634), (389, 388, 620, 631), (376, 375, 635, 621), (390, 376, 621, 622), (375, 377, 636, 635), (391, 390, 622, 623), (377, 378, 637, 636), (392, 391, 623, 624), (378, 379, 609, 637), (137, 146, 382, 381), (305, 296, 395, 396), (146, 4, 369, 382), (4, 13, 368, 369), (180, 305, 396, 384), (189, 180, 384, 383), (13, 22, 370, 368), (337, 234, 389, 397), (198, 189, 383, 385), (22, 31, 371, 370), (59, 337, 397, 374), (207, 198, 385, 386), (31, 40, 372, 371), (216, 207, 386, 387), (40, 49, 373, 372), (225, 216, 387, 388), (49, 59, 374, 373), (234, 225, 388, 389), (83, 92, 375, 376), (251, 83, 376, 390), (92, 101, 377, 375), (260, 251, 390, 391), (101, 110, 378, 377), (269, 260, 391, 392), (110, 119, 379, 378), (278, 269, 392, 393), (119, 128, 380, 379), (287, 278, 393, 394), (128, 137, 381, 380), (296, 287, 394, 395), (147, 50, 5), (5, 50, 14), (14, 50, 23), (23, 50, 32), (32, 50, 41), (41, 50, 51), (51, 50, 60), (60, 50, 68), (75, 50, 84), (84, 50, 93), (93, 50, 102), (102, 50, 111), (111, 50, 120), (120, 50, 129), (129, 50, 138), (138, 50, 147), (306, 181, 50), (181, 190, 50), (190, 199, 50), (199, 208, 50), (208, 217, 50), (217, 226, 50), (226, 235, 50), (235, 68, 50), (75, 243, 50), (243, 252, 50), (252, 261, 50), (261, 270, 50), (270, 279, 50), (279, 288, 50), (288, 297, 50), (297, 306, 50), (5, 6, 148, 147), (6, 7, 0, 148), (7, 8, 149, 0), (8, 9, 1, 149), (15, 6, 5, 14), (16, 7, 6, 15), (17, 8, 7, 16), (18, 9, 8, 17), (24, 15, 14, 23), (25, 16, 15, 24), (26, 17, 16, 25), (26, 27, 18, 17), (33, 24, 23, 32), (34, 25, 24, 33), (35, 26, 25, 34), (35, 36, 27, 26), (43, 34, 33, 42), (44, 35, 34, 43), (44, 45, 36, 35), (42, 33, 32, 41), (51, 52, 42, 41), (52, 53, 43, 42), (53, 54, 44, 43), (54, 55, 45, 44), (63, 54, 53, 62), (63, 64, 55, 54), (61, 52, 51, 60), (62, 53, 52, 61), (68, 69, 61, 60), (70, 62, 61, 69), (71, 63, 62, 70), (71, 72, 64, 63), (85, 76, 75, 84), (85, 86, 77, 76), (87, 78, 77, 86), (87, 88, 79, 78), (93, 94, 85, 84), (94, 95, 86, 85), (96, 87, 86, 95), (96, 97, 88, 87), (102, 103, 94, 93), (104, 95, 94, 103), (105, 96, 95, 104), (106, 97, 96, 105), (112, 103, 102, 111), (113, 104, 103, 112), (114, 105, 104, 113), (114, 115, 106, 105), (122, 113, 112, 121), (123, 114, 113, 122), (123, 124, 115, 114), (121, 112, 111, 120), (129, 130, 121, 120), (131, 122, 121, 130), (132, 123, 122, 131), (133, 124, 123, 132), (139, 140, 131, 130), (141, 132, 131, 140), (141, 142, 133, 132), (138, 139, 130, 129), (148, 139, 138, 147), (148, 0, 140, 139), (0, 149, 141, 140), (149, 1, 142, 141), (181, 306, 307, 182), (182, 307, 176, 183), (183, 176, 308, 184), (308, 177, 185, 184), (181, 182, 191, 190), (182, 183, 192, 191), (183, 184, 193, 192), (184, 185, 194, 193), (199, 190, 191, 200), (200, 191, 192, 201), (192, 193, 202, 201), (193, 194, 203, 202), (199, 200, 209, 208), (200, 201, 210, 209), (201, 202, 211, 210), (211, 202, 203, 212), (209, 210, 219, 218), (210, 211, 220, 219), (220, 211, 212, 221), (208, 209, 218, 217), (217, 218, 227, 226), (227, 218, 219, 228), (219, 220, 229, 228), (229, 220, 221, 230), (228, 229, 238, 237), (238, 229, 230, 239), (226, 227, 236, 235), (227, 228, 237, 236), (68, 235, 236, 69), (69, 236, 237, 70), (237, 238, 71, 70), (71, 238, 239, 72), (75, 76, 244, 243), (244, 76, 77, 245), (77, 78, 246, 245), (246, 78, 79, 247), (252, 243, 244, 253), (253, 244, 245, 254), (245, 246, 255, 254), (255, 246, 247, 256), (261, 252, 253, 262), (262, 253, 254, 263), (254, 255, 264, 263), (255, 256, 265, 264), (261, 262, 271, 270), (262, 263, 272, 271), (263, 264, 273, 272), (273, 264, 265, 274), (271, 272, 281, 280), (272, 273, 282, 281), (282, 273, 274, 283), (270, 271, 280, 279), (288, 279, 280, 289), (289, 280, 281, 290), (281, 282, 291, 290), (282, 283, 292, 291), (298, 289, 290, 299), (290, 291, 300, 299), (300, 291, 292, 301), (297, 288, 289, 298), (306, 297, 298, 307), (307, 298, 299, 176), (176, 299, 300, 308), (308, 300, 301, 177)])
me_sphere.polygons.foreach_set('use_smooth', [True] * 707)
me_sphere.polygons.foreach_set('material_index', [0, 0, 0, 0, 0, 0, 0, 0, 0, 0, 0, 0, 0, 0, 0, 0, 0, 0, 0, 0, 0, 0, 0, 0, 0, 0, 0, 0, 0, 0, 0, 0, 0, 0, 0, 0, 0, 0, 0, 0, 0, 0, 0, 0, 0, 0, 0, 0, 0, 0, 0, 0, 0, 0, 0, 0, 0, 0, 0, 0, 0, 0, 0, 0, 0, 0, 0, 0, 0, 0, 0, 0, 0, 0, 0, 0, 0, 0, 0, 0, 0, 0, 0, 0, 0, 0, 0, 0, 0, 0, 0, 0, 0, 0, 0, 0, 0, 0, 0, 0, 0, 0, 0, 0, 0, 0, 0, 0, 0, 0, 0, 0, 0, 0, 0, 0, 0, 0, 0, 0, 0, 0, 0, 0, 0, 0, 0, 0, 0, 0, 0, 0, 0, 0, 0, 0, 0, 0, 0, 0, 0, 0, 0, 0, 0, 0, 0, 0, 0, 0, 0, 0, 0, 0, 0, 0, 0, 0, 0, 0, 0, 0, 0, 0, 0, 0, 0, 0, 0, 0, 0, 0, 0, 0, 0, 0, 0, 0, 0, 0, 0, 0, 0, 0, 0, 0, 0, 0, 0, 0, 0, 0, 0, 0, 0, 0, 0, 0, 0, 0, 0, 0, 0, 0, 0, 0, 0, 0, 0, 0, 0, 0, 0, 0, 0, 0, 0, 0, 0, 0, 0, 0, 0, 0, 0, 0, 0, 0, 0, 0, 0, 0, 0, 0, 0, 0, 0, 0, 0, 0, 0, 0, 0, 0, 0, 0, 0, 0, 0, 0, 0, 0, 0, 0, 0, 0, 0, 0, 0, 0, 0, 0, 0, 0, 0, 0, 0, 0, 0, 0, 0, 0, 0, 0, 0, 0, 0, 0, 0, 0, 0, 0, 0, 0, 0, 0, 0, 0, 0, 0, 0, 0, 0, 0, 0, 0, 0, 0, 0, 0, 0, 0, 0, 0, 0, 0, 0, 0, 0, 0, 0, 0, 0, 0, 0, 0, 0, 0, 0, 0, 0, 0, 0, 0, 0, 0, 0, 0, 0, 0, 0, 0, 0, 0, 0, 0, 0, 0, 0, 0, 0, 0, 0, 0, 0, 0, 0, 0, 0, 0, 0, 0, 0, 0, 0, 0, 0, 0, 0, 0, 0, 0, 0, 0, 0, 0, 0, 0, 0, 0, 0, 0, 0, 0, 0, 0, 0, 0, 0, 0, 0, 0, 0, 0, 0, 0, 0, 0, 0, 0, 0, 0, 0, 0, 0, 0, 0, 0, 0, 0, 0, 0, 0, 0, 0, 0, 0, 0, 0, 0, 0, 0, 0, 0, 0, 0, 0, 0, 0, 0, 0, 0, 0, 0, 0, 0, 0, 0, 0, 0, 0, 0, 0, 0, 0, 0, 0, 0, 0, 0, 0, 0, 0, 0, 0, 0, 0, 0, 0, 0, 0, 0, 0, 0, 0, 0, 0, 0, 0, 0, 0, 0, 0, 0, 0, 0, 0, 0, 0, 0, 0, 0, 0, 0, 0, 0, 0, 0, 0, 0, 0, 0, 0, 0, 0, 0, 0, 0, 0, 0, 0, 0, 0, 0, 0, 0, 0, 0, 0, 0, 0, 0, 0, 0, 0, 0, 0, 0, 0, 0, 0, 0, 0, 0, 0, 0, 0, 1, 1, 1, 1, 1, 1, 1, 1, 1, 1, 1, 1, 1, 1, 1, 1, 1, 1, 1, 1, 1, 1, 1, 1, 1, 1, 1, 1, 1, 1, 2, 2, 2, 2, 2, 2, 2, 2, 2, 2, 2, 2, 2, 2, 2, 2, 2, 2, 2, 2, 2, 2, 2, 2, 2, 2, 2, 2, 2, 2, 2, 2, 2, 2, 2, 2, 2, 2, 2, 2, 2, 2, 2, 2, 2, 2, 2, 2, 2, 2, 2, 2, 2, 2, 2, 2, 2, 2, 2, 2, 2, 2, 2, 2, 2, 2, 2, 2, 2, 2, 2, 2, 2, 2, 2, 2, 2, 2, 2, 2, 2, 2, 2, 2, 2, 2, 2, 2, 2, 2, 2, 2, 2, 2, 2, 2, 2, 2, 2, 2, 2, 2, 2, 2, 2, 2, 2, 2, 2, 2, 2, 2, 2, 2, 2, 2, 2, 2, 2, 2, 2, 2, 2, 2, 2, 2, 2, 2, 2, 2, 2, 2, 2, 2, 2, 2, 2, 2, 2, 2, 2, 2, 2, 2, 2, 2, 2, 2, 2, 2, 2, 2, 2, 2, 2, 2, 2, 2, 2, 2])
_uv = me_sphere.uv_layers.new(name='UVMap')
_uv.uv.foreach_set('vector', [0.5487, 0.625, 0.5312, 0.6875, 0.5312, 0.625, 0.0, 0.0, 0.5126, 0.603, 0.1743, 0.1776, 0.5312, 0.625, 0.5156, 0.625, 0.5126, 0.603, 0.0, 0.0, 0.2622, 0.2159, 0.2622, 0.2159, 0.5244, 0.4319, 0.0, 0.0, 0.5244, 0.4319, 0.5312, 0.625, 0.0, 0.0, 0.0, 0.0, 0.5312, 0.625, 0.5, 0.625, 0.5312, 0.625, 0.0, 0.0, 0.0, 0.0, 0.0, 0.0, 0.0, 0.0, 0.5244, 0.4319, 0.0, 0.0, 0.0, 0.0, 0.0, 0.0, 0.0, 0.0, 0.5182, 0.625, 0.0, 0.0, 0.0, 0.0, 0.5244, 0.4319, 0.0, 0.0, 0.5244, 0.4319, 0.0, 0.0, 0.5244, 0.4319, 0.5244, 0.4319, 0.5156, 0.625, 0.5312, 0.625, 0.5312, 0.625, 0.0, 0.0, 0.2622, 0.2159, 0.0, 0.0, 0.5244, 0.4319, 0.2622, 0.2159, 0.0, 0.0, 0.0, 0.0, 0.2622, 0.2159, 0.5244, 0.4319, 0.0, 0.0, 0.2622, 0.2159, 0.0, 0.0, 0.0, 0.0, 0.5244, 0.4319, 0.0, 0.0, 0.0, 0.0, 0.0, 0.0, 0.0, 0.0, 0.0, 0.0, 0.5312, 0.625, 0.0, 0.0, 0.4913, 0.4046, 0.5244, 0.4319, 0.0, 0.0, 0.0, 0.0, 0.0, 0.0, 0.0, 0.0, 0.7188, 0.5625, 0.75, 0.5625, 0.75, 0.625, 0.7188, 0.625, 0.5312, 0.625, 0.0, 0.0, 0.0, 0.0, 0.5244, 0.4319, 0.0, 0.0, 0.5244, 0.4319, 0.2921, 0.2406, 0.0, 0.0, 0.5244, 0.4319, 0.0, 0.0, 0.5182, 0.625, 0.0, 0.0, 0.0, 0.0, 0.0, 0.0, 0.0, 0.0, 0.2921, 0.2406, 0.5244, 0.4319, 0.4913, 0.4046, 0.5299, 0.625, 0.5, 0.6875, 0.5312, 0.6875, 0.2921, 0.2406, 0.5244, 0.4319, 0.5521, 0.4375, 0.0, 0.0, 0.2622, 0.2159, 0.1729, 0.1424, 0.08606, 0.07087, 0.2622, 0.2159, 0.5244, 0.4319, 0.2622, 0.2159, 0.0, 0.0, 0.5156, 0.625, 0.5156, 0.625, 0.5103, 0.4203, 0.0, 0.0, 0.5244, 0.4319, 0.5244, 0.4319, 0.0, 0.0, 0.0, 0.0, 0.0, 0.0, 0.5312, 0.625, 0.0, 0.0, 0.0, 0.0, 0.0, 0.0, 0.0, 0.0, 0.0, 0.0, 0.5244, 0.4319, 0.0, 0.0, 0.0, 0.0, 0.0, 0.0, 0.0, 0.0, 0.5312, 0.625, 0.5182, 0.625, 0.5312, 0.625, 0.0, 0.0, 0.5312, 0.625, 0.0, 0.0, 0.4913, 0.4046, 0.0, 0.0, 0.0, 0.0, 0.2622, 0.2159, 0.0, 0.0, 0.5244, 0.4319, 0.0, 0.0, 0.5156, 0.625, 0.5156, 0.625, 0.0, 0.0, 0.2622, 0.2159, 0.5244, 0.4319, 0.5244, 0.4319, 0.0, 0.0, 0.2622, 0.2159, 0.0, 0.0, 0.5156, 0.625, 0.5156, 0.625, 0.0, 0.0, 0.0, 0.0, 0.0, 0.0, 0.0, 0.0, 0.5244, 0.4319, 0.0, 0.0, 0.0, 0.0, 0.0, 0.0, 0.0, 0.0, 0.5156, 0.625, 0.5, 0.625, 0.5312, 0.625, 0.0, 0.0, 0.5156, 0.625, 0.5312, 0.625, 0.0, 0.0, 0.5244, 0.4319, 0.4913, 0.4046, 0.0, 0.0, 0.0, 0.0, 0.0, 0.0, 0.5312, 0.625, 0.5182, 0.625, 0.5312, 0.625, 0.0, 0.0, 0.5312, 0.625, 0.0, 0.0, 0.5244, 0.4319, 0.0, 0.0, 0.0, 0.0, 0.4913, 0.4046, 0.0, 0.0, 0.5244, 0.4319, 0.0, 0.0, 0.5299, 0.625, 0.0, 0.0, 0.0, 0.0, 0.0, 0.0, 0.0, 0.0, 0.4913, 0.4046, 0.5244, 0.4319, 0.2921, 0.2406, 0.0, 0.0, 0.0, 0.0, 0.5126, 0.603, 0.5312, 0.625, 0.5156, 0.625, 0.5156, 0.625, 0.0, 0.0, 0.5312, 0.625, 0.5126, 0.603, 0.0, 0.0, 0.1743, 0.1776, 0.2622, 0.2159, 0.5244, 0.4319, 0.0, 0.0, 0.0, 0.0, 0.5312, 0.625, 0.5312, 0.625, 0.0, 0.0, 0.5312, 0.625, 0.5, 0.625, 0.5, 0.625, 0.0, 0.0, 0.0, 0.0, 0.0, 0.0, 0.0, 0.0, 0.0, 0.0, 0.0, 0.0, 0.0, 0.0, 0.5244, 0.4319, 0.5244, 0.4319, 0.4913, 0.4046, 0.5244, 0.4319, 0.5244, 0.4319, 0.0, 0.0, 0.0, 0.0, 0.0, 0.0, 0.5182, 0.625, 0.5312, 0.625, 0.0, 0.0, 0.5244, 0.4319, 0.0, 0.0, 0.0, 0.0, 0.0, 0.0, 0.0, 0.0, 0.5244, 0.4319, 0.0, 0.0, 0.5312, 0.625, 0.5312, 0.625, 0.5156, 0.625, 0.5156, 0.625, 0.5312, 0.625, 0.0, 0.0, 0.0, 0.0, 0.2622, 0.2159, 0.5244, 0.4319, 0.5244, 0.4319, 0.2622, 0.2159, 0.5312, 0.625, 0.5156, 0.625, 0.5156, 0.625, 0.0, 0.0, 0.2622, 0.2159, 0.2622, 0.2159, 0.2622, 0.2159, 0.5244, 0.4319, 0.2622, 0.2159, 0.0, 0.0, 0.0, 0.0, 0.0, 0.0, 0.5312, 0.625, 0.5, 0.625, 0.5156, 0.625, 0.0, 0.0, 0.0, 0.0, 0.5244, 0.4319, 0.4913, 0.4046, 0.5244, 0.4319, 0.5244, 0.4319, 0.0, 0.0, 0.0, 0.0, 0.0, 0.0, 0.5312, 0.625, 0.5182, 0.625, 0.5, 0.625, 0.5244, 0.4319, 0.0, 0.0, 0.0, 0.0, 0.2622, 0.2159, 0.5103, 0.4203, 0.5244, 0.4319, 0.0, 0.0, 0.5103, 0.4203, 0.2162, 0.2454, 0.0, 0.0, 0.2162, 0.2454, 0.5156, 0.625, 0.5244, 0.4319, 0.5244, 0.4319, 0.0, 0.0, 0.5312, 0.625, 0.5, 0.625, 0.5, 0.625, 0.0, 0.0, 0.0, 0.0, 0.0, 0.0, 0.0, 0.0, 0.5244, 0.4319, 0.5244, 0.4319, 0.0, 0.0, 0.0, 0.0, 0.0, 0.0, 0.0, 0.0, 0.5312, 0.625, 0.5312, 0.625, 0.4913, 0.4046, 0.5244, 0.4319, 0.0, 0.0, 0.5244, 0.4319, 0.0, 0.0, 0.0, 0.0, 0.0, 0.0, 0.0, 0.0, 0.5156, 0.625, 0.2622, 0.2159, 0.5244, 0.4319, 0.2622, 0.2159, 0.5244, 0.4319, 0.0, 0.0, 0.0, 0.0, 0.0, 0.0, 0.5244, 0.4319, 0.5244, 0.4319, 0.0, 0.0, 0.0, 0.0, 0.0, 0.0, 0.5312, 0.625, 0.5, 0.625, 0.5182, 0.625, 0.0, 0.0, 0.5312, 0.625, 0.5312, 0.625, 0.5244, 0.4319, 0.5244, 0.4319, 0.0, 0.0, 0.2921, 0.2406, 0.0, 0.0, 0.0, 0.0, 0.0, 0.0, 0.5312, 0.625, 0.5182, 0.625, 0.5312, 0.625, 0.5299, 0.625, 0.5182, 0.625, 0.0, 0.0, 0.0, 0.0, 0.0, 0.0, 0.4913, 0.4046, 0.0, 0.0, 0.0, 0.0, 0.0, 0.0, 0.5312, 0.625, 0.5299, 0.625, 0.5312, 0.625, 0.5182, 0.625, 0.5299, 0.625, 0.0, 0.0, 0.0, 0.0, 0.0, 0.0, 0.0, 0.0, 0.0, 0.0, 0.08606, 0.07087, 0.7188, 0.5, 0.75, 0.5, 0.75, 0.5625, 0.7188, 0.5625, 0.7188, 0.5, 0.7188, 0.4375, 0.75, 0.4375, 0.75, 0.5, 0.7188, 0.6875, 0.7188, 0.625, 0.75, 0.625, 0.75, 0.6875, 0.6875, 0.625, 0.7188, 0.625, 0.7188, 0.6875, 0.6875, 0.6875, 0.6875, 0.5625, 0.7188, 0.5625, 0.7188, 0.625, 0.6875, 0.625, 0.6875, 0.5, 0.7188, 0.5, 0.7188, 0.5625, 0.6875, 0.5625, 0.6875, 0.5, 0.6875, 0.4375, 0.7188, 0.4375, 0.7188, 0.5, 0.6562, 0.625, 0.6875, 0.625, 0.6875, 0.6875, 0.6562, 0.6875, 0.6562, 0.625, 0.6562, 0.5625, 0.6875, 0.5625, 0.6875, 0.625, 0.6562, 0.5, 0.6875, 0.5, 0.6875, 0.5625, 0.6562, 0.5625, 0.6562, 0.4375, 0.6875, 0.4375, 0.6875, 0.5, 0.6562, 0.5, 0.625, 0.625, 0.6562, 0.625, 0.6562, 0.6875, 0.625, 0.6875, 0.625, 0.625, 0.625, 0.5625, 0.6562, 0.5625, 0.6562, 0.625, 0.625, 0.5625, 0.625, 0.5, 0.6562, 0.5, 0.6562, 0.5625, 0.625, 0.4375, 0.6562, 0.4375, 0.6562, 0.5, 0.625, 0.5, 0.5938, 0.6875, 0.5828, 0.625, 0.625, 0.625, 0.625, 0.6875, 0.5828, 0.5625, 0.625, 0.5625, 0.625, 0.625, 0.5828, 0.625, 0.5828, 0.5, 0.625, 0.5, 0.625, 0.5625, 0.5828, 0.5625, 0.5828, 0.5, 0.5828, 0.4375, 0.625, 0.4375, 0.625, 0.5, 0.5487, 0.625, 0.4605, 0.4692, 0.5828, 0.5625, 0.5828, 0.625, 0.4605, 0.4692, 0.4605, 0.417, 0.5828, 0.5, 0.5828, 0.5625, 0.4605, 0.417, 0.5475, 0.4366, 0.5828, 0.4375, 0.5828, 0.5, 0.5625, 0.6875, 0.5487, 0.625, 0.5828, 0.625, 0.5938, 0.6875, 0.5487, 0.625, 0.5625, 0.6875, 0.5312, 0.6875, 0.5299, 0.625, 0.5312, 0.625, 0.5312, 0.6875, 0.5, 0.6875, 0.9687, 0.4375, 1.0, 0.4375, 1.0, 0.5, 0.9687, 0.5, 0.9688, 0.625, 1.0, 0.625, 1.0, 0.6875, 0.9687, 0.6875, 0.9688, 0.625, 0.9687, 0.5625, 1.0, 0.5625, 1.0, 0.625, 0.9687, 0.5, 1.0, 0.5, 1.0, 0.5625, 0.9687, 0.5625, 0.9375, 0.625, 0.9688, 0.625, 0.9687, 0.6875, 0.9375, 0.6875, 0.9375, 0.625, 0.9375, 0.5625, 0.9687, 0.5625, 0.9688, 0.625, 0.9375, 0.5625, 0.9375, 0.5, 0.9687, 0.5, 0.9687, 0.5625, 0.9375, 0.4375, 0.9687, 0.4375, 0.9687, 0.5, 0.9375, 0.5, 0.9062, 0.625, 0.9375, 0.625, 0.9375, 0.6875, 0.9062, 0.6875, 0.9062, 0.625, 0.9062, 0.5625, 0.9375, 0.5625, 0.9375, 0.625, 0.9062, 0.5625, 0.9062, 0.5, 0.9375, 0.5, 0.9375, 0.5625, 0.9062, 0.4375, 0.9375, 0.4375, 0.9375, 0.5, 0.9062, 0.5, 0.875, 0.625, 0.9062, 0.625, 0.9062, 0.6875, 0.875, 0.6875, 0.875, 0.625, 0.875, 0.5625, 0.9062, 0.5625, 0.9062, 0.625, 0.875, 0.5625, 0.875, 0.5, 0.9062, 0.5, 0.9062, 0.5625, 0.875, 0.4375, 0.9062, 0.4375, 0.9062, 0.5, 0.875, 0.5, 0.8438, 0.625, 0.875, 0.625, 0.875, 0.6875, 0.8437, 0.6875, 0.8438, 0.625, 0.8437, 0.5625, 0.875, 0.5625, 0.875, 0.625, 0.8437, 0.5625, 0.8437, 0.5, 0.875, 0.5, 0.875, 0.5625, 0.8437, 0.4375, 0.875, 0.4375, 0.875, 0.5, 0.8437, 0.5, 0.8125, 0.625, 0.8125, 0.5625, 0.8437, 0.5625, 0.8438, 0.625, 0.8125, 0.5625, 0.8125, 0.5, 0.8437, 0.5, 0.8437, 0.5625, 0.8125, 0.4375, 0.8437, 0.4375, 0.8437, 0.5, 0.8125, 0.5, 0.8125, 0.625, 0.8438, 0.625, 0.8437, 0.6875, 0.8125, 0.6875, 0.7812, 0.625, 0.8125, 0.625, 0.8125, 0.6875, 0.7812, 0.6875, 0.7812, 0.625, 0.7812, 0.5625, 0.8125, 0.5625, 0.8125, 0.625, 0.7812, 0.5625, 0.7812, 0.5, 0.8125, 0.5, 0.8125, 0.5625, 0.7812, 0.4375, 0.8125, 0.4375, 0.8125, 0.5, 0.7812, 0.5, 0.75, 0.625, 0.75, 0.5625, 0.7812, 0.5625, 0.7812, 0.625, 0.75, 0.5625, 0.75, 0.5, 0.7812, 0.5, 0.7812, 0.5625, 0.75, 0.4375, 0.7812, 0.4375, 0.7812, 0.5, 0.75, 0.5, 0.75, 0.6875, 0.75, 0.625, 0.7812, 0.625, 0.7812, 0.6875, 0.0, 0.0, 0.2921, 0.2406, 0.5475, 0.4366, 0.4605, 0.417, 0.0, 0.0, 0.0, 0.0, 0.4605, 0.417, 0.4605, 0.4692, 0.5312, 0.625, 0.0, 0.0, 0.4605, 0.4692, 0.5487, 0.625, 0.75, 0.625, 0.75, 0.5625, 0.7188, 0.5625, 0.7188, 0.625, 0.75, 0.5625, 0.75, 0.5, 0.7188, 0.5, 0.7188, 0.5625, 0.7188, 0.5, 0.75, 0.5, 0.75, 0.4375, 0.7188, 0.4375, 0.7188, 0.6875, 0.75, 0.6875, 0.75, 0.625, 0.7188, 0.625, 0.7188, 0.6875, 0.7188, 0.625, 0.6875, 0.625, 0.6875, 0.6875, 0.7188, 0.625, 0.7188, 0.5625, 0.6875, 0.5625, 0.6875, 0.625, 0.7188, 0.5625, 0.7188, 0.5, 0.6875, 0.5, 0.6875, 0.5625, 0.6875, 0.5, 0.7188, 0.5, 0.7188, 0.4375, 0.6875, 0.4375, 0.6875, 0.6875, 0.6875, 0.625, 0.6562, 0.625, 0.6562, 0.6875, 0.6875, 0.625, 0.6875, 0.5625, 0.6562, 0.5625, 0.6562, 0.625, 0.6875, 0.5625, 0.6875, 0.5, 0.6562, 0.5, 0.6562, 0.5625, 0.6875, 0.5, 0.6875, 0.4375, 0.6562, 0.4375, 0.6562, 0.5, 0.6562, 0.6875, 0.6562, 0.625, 0.625, 0.625, 0.625, 0.6875, 0.6562, 0.625, 0.6562, 0.5625, 0.625, 0.5625, 0.625, 0.625, 0.625, 0.5625, 0.6562, 0.5625, 0.6562, 0.5, 0.625, 0.5, 0.6562, 0.5, 0.6562, 0.4375, 0.625, 0.4375, 0.625, 0.5, 0.5938, 0.6875, 0.625, 0.6875, 0.625, 0.625, 0.5828, 0.625, 0.625, 0.625, 0.625, 0.5625, 0.5828, 0.5625, 0.5828, 0.625, 0.625, 0.5625, 0.625, 0.5, 0.5828, 0.5, 0.5828, 0.5625, 0.5828, 0.5, 0.625, 0.5, 0.625, 0.4375, 0.5828, 0.4375, 0.5521, 0.625, 0.5828, 0.625, 0.5828, 0.5625, 0.5521, 0.5625, 0.5828, 0.5625, 0.5828, 0.5, 0.5521, 0.5, 0.5521, 0.5625, 0.5521, 0.5, 0.5828, 0.5, 0.5828, 0.4375, 0.5521, 0.4375, 0.5625, 0.6875, 0.5938, 0.6875, 0.5828, 0.625, 0.5521, 0.625, 0.5312, 0.6875, 0.5625, 0.6875, 0.5521, 0.625, 0.5299, 0.625, 1.0, 0.5, 1.0, 0.4375, 0.9687, 0.4375, 0.9687, 0.5, 1.0, 0.6875, 1.0, 0.625, 0.9688, 0.625, 0.9687, 0.6875, 0.9688, 0.625, 1.0, 0.625, 1.0, 0.5625, 0.9687, 0.5625, 0.9687, 0.5625, 1.0, 0.5625, 1.0, 0.5, 0.9687, 0.5, 0.9687, 0.6875, 0.9688, 0.625, 0.9375, 0.625, 0.9375, 0.6875, 0.9375, 0.625, 0.9688, 0.625, 0.9687, 0.5625, 0.9375, 0.5521, 0.9375, 0.5521, 0.9687, 0.5625, 0.9687, 0.5, 0.9375, 0.5, 0.9687, 0.5, 0.9687, 0.4375, 0.9375, 0.4375, 0.9375, 0.5, 0.9375, 0.6875, 0.9375, 0.625, 0.9062, 0.625, 0.9062, 0.6875, 0.9062, 0.625, 0.9375, 0.625, 0.9375, 0.5521, 0.9062, 0.5521, 0.9062, 0.5521, 0.9375, 0.5521, 0.9375, 0.5, 0.9062, 0.5, 0.9375, 0.5, 0.9375, 0.4375, 0.9062, 0.4375, 0.9062, 0.5, 0.9062, 0.6875, 0.9062, 0.625, 0.875, 0.625, 0.875, 0.6875, 0.9062, 0.625, 0.9062, 0.5521, 0.875, 0.5625, 0.875, 0.625, 0.9062, 0.5521, 0.9062, 0.5, 0.875, 0.5, 0.875, 0.5625, 0.9062, 0.5, 0.9062, 0.4375, 0.875, 0.4375, 0.875, 0.5, 0.875, 0.6875, 0.875, 0.625, 0.8438, 0.625, 0.8437, 0.6875, 0.8438, 0.625, 0.875, 0.625, 0.875, 0.5625, 0.8437, 0.5625, 0.8437, 0.5625, 0.875, 0.5625, 0.875, 0.5, 0.8437, 0.5, 0.875, 0.5, 0.875, 0.4375, 0.8437, 0.4375, 0.8437, 0.5, 0.8125, 0.625, 0.8438, 0.625, 0.8437, 0.5625, 0.8125, 0.5625, 0.8125, 0.5625, 0.8437, 0.5625, 0.8437, 0.5, 0.8125, 0.5, 0.8437, 0.5, 0.8437, 0.4375, 0.8125, 0.4375, 0.8125, 0.5, 0.8437, 0.6875, 0.8438, 0.625, 0.8125, 0.625, 0.8125, 0.6875, 0.8125, 0.6875, 0.8125, 0.625, 0.7812, 0.625, 0.7812, 0.6875, 0.7812, 0.625, 0.8125, 0.625, 0.8125, 0.5625, 0.7812, 0.5625, 0.7812, 0.5625, 0.8125, 0.5625, 0.8125, 0.5, 0.7812, 0.5, 0.8125, 0.5, 0.8125, 0.4375, 0.7812, 0.4375, 0.7812, 0.5, 0.75, 0.625, 0.7812, 0.625, 0.7812, 0.5625, 0.75, 0.5625, 0.75, 0.5625, 0.7812, 0.5625, 0.7812, 0.5, 0.75, 0.5, 0.7812, 0.5, 0.7812, 0.4375, 0.75, 0.4375, 0.75, 0.5, 0.75, 0.6875, 0.7812, 0.6875, 0.7812, 0.625, 0.75, 0.625, 0.2921, 0.2406, 0.5521, 0.4375, 0.5498, 0.437, 0.5475, 0.4366, 0.5521, 0.5, 0.5521, 0.4375, 0.5244, 0.4319, 0.0, 0.0, 0.5521, 0.5625, 0.5521, 0.5, 0.0, 0.0, 0.0, 0.0, 0.5521, 0.625, 0.5521, 0.5625, 0.0, 0.0, 0.5299, 0.625, 0.0, 0.0, 0.0, 0.0, 0.0, 0.0, 0.0, 0.0, 0.0, 0.0, 0.0, 0.0, 0.0, 0.0, 0.0, 0.0, 0.5126, 0.603, 0.5156, 0.625, 0.2162, 0.2454, 0.1743, 0.1776, 0.1743, 0.1776, 0.2162, 0.2454, 0.5103, 0.4203, 0.2622, 0.2159, 0.2622, 0.2159, 0.2622, 0.2159, 0.1729, 0.1424, 0.7304, 0.4375, 0.7517, 0.4375, 0.75, 0.4375, 0.7188, 0.4375, 0.7096, 0.4375, 0.7304, 0.4375, 0.7188, 0.4375, 0.6875, 0.4375, 0.6896, 0.4374, 0.7096, 0.4375, 0.6875, 0.4375, 0.6562, 0.4375, 0.6726, 0.4374, 0.6896, 0.4374, 0.6562, 0.4375, 0.625, 0.4375, 0.6454, 0.4373, 0.6726, 0.4374, 0.625, 0.4375, 0.5828, 0.4375, 0.624, 0.4372, 0.6454, 0.4373, 0.5828, 0.4375, 0.5475, 0.4366, 0.8801, 0.4375, 0.8844, 0.4375, 1.0, 0.4375, 0.9687, 0.4375, 0.8689, 0.4375, 0.8801, 0.4375, 0.9687, 0.4375, 0.9375, 0.4375, 0.8532, 0.4375, 0.8689, 0.4375, 0.9375, 0.4375, 0.9062, 0.4375, 0.8349, 0.4375, 0.8532, 0.4375, 0.9062, 0.4375, 0.875, 0.4375, 0.8151, 0.4375, 0.8349, 0.4375, 0.875, 0.4375, 0.8437, 0.4375, 0.7943, 0.4375, 0.8151, 0.4375, 0.8437, 0.4375, 0.8125, 0.4375, 0.7731, 0.4375, 0.7943, 0.4375, 0.8125, 0.4375, 0.7812, 0.4375, 0.7517, 0.4375, 0.7731, 0.4375, 0.7812, 0.4375, 0.75, 0.4375, 0.7517, 0.4375, 0.7304, 0.4375, 0.7188, 0.4375, 0.75, 0.4375, 0.7304, 0.4375, 0.7095, 0.4375, 0.6875, 0.4375, 0.7188, 0.4375, 0.7095, 0.4375, 0.6894, 0.4375, 0.6562, 0.4375, 0.6875, 0.4375, 0.6894, 0.4375, 0.6723, 0.4375, 0.625, 0.4375, 0.6562, 0.4375, 0.6723, 0.4375, 0.6467, 0.4374, 0.5828, 0.4375, 0.625, 0.4375, 0.6467, 0.4374, 0.6312, 0.4373, 0.5521, 0.4375, 0.5828, 0.4375, 0.8844, 0.4375, 0.8801, 0.4375, 0.9687, 0.4375, 1.0, 0.4375, 0.8801, 0.4375, 0.8689, 0.4375, 0.9375, 0.4375, 0.9687, 0.4375, 0.8689, 0.4375, 0.8532, 0.4375, 0.9062, 0.4375, 0.9375, 0.4375, 0.8532, 0.4375, 0.8349, 0.4375, 0.875, 0.4375, 0.9062, 0.4375, 0.8349, 0.4375, 0.815, 0.4375, 0.8437, 0.4375, 0.875, 0.4375, 0.815, 0.4375, 0.7943, 0.4375, 0.8125, 0.4375, 0.8437, 0.4375, 0.7943, 0.4375, 0.7731, 0.4375, 0.7812, 0.4375, 0.8125, 0.4375, 0.7731, 0.4375, 0.7517, 0.4375, 0.75, 0.4375, 0.7812, 0.4375, 0.6312, 0.4373, 0.6233, 0.4373, 0.5498, 0.437, 0.5521, 0.4375, 0.6233, 0.4373, 0.624, 0.4372, 0.5475, 0.4366, 0.5498, 0.437, 0.8349, 0.4375, 0.8532, 0.4375, 0.8532, 0.4375, 0.8349, 0.4375, 0.6723, 0.4375, 0.6894, 0.4375, 0.6894, 0.4375, 0.6723, 0.4375, 0.8349, 0.4375, 0.8151, 0.4375, 0.8151, 0.4375, 0.8349, 0.4375, 0.815, 0.4375, 0.8349, 0.4375, 0.8349, 0.4375, 0.815, 0.4375, 0.8151, 0.4375, 0.7943, 0.4375, 0.7943, 0.4375, 0.8151, 0.4375, 0.7943, 0.4375, 0.815, 0.4375, 0.815, 0.4375, 0.7943, 0.4375, 0.7943, 0.4375, 0.7731, 0.4375, 0.7731, 0.4375, 0.7943, 0.4375, 0.7731, 0.4375, 0.7943, 0.4375, 0.7943, 0.4375, 0.7731, 0.4375, 0.7731, 0.4375, 0.7517, 0.4375, 0.7517, 0.4375, 0.7731, 0.4375, 0.7517, 0.4375, 0.7304, 0.4375, 0.7304, 0.4375, 0.7517, 0.4375, 0.7517, 0.4375, 0.7731, 0.4375, 0.7731, 0.4375, 0.7517, 0.4375, 0.7304, 0.4375, 0.7517, 0.4375, 0.7517, 0.4375, 0.7304, 0.4375, 0.7304, 0.4375, 0.7096, 0.4375, 0.7096, 0.4375, 0.7304, 0.4375, 0.6233, 0.4373, 0.6312, 0.4373, 0.6312, 0.4373, 0.6233, 0.4373, 0.7095, 0.4375, 0.7304, 0.4375, 0.7304, 0.4375, 0.7095, 0.4375, 0.7096, 0.4375, 0.6896, 0.4374, 0.6896, 0.4374, 0.7096, 0.4375, 0.624, 0.4372, 0.6233, 0.4373, 0.6233, 0.4373, 0.624, 0.4372, 0.6894, 0.4375, 0.7095, 0.4375, 0.7095, 0.4375, 0.6894, 0.4375, 0.6896, 0.4374, 0.6726, 0.4374, 0.6726, 0.4374, 0.6896, 0.4374, 0.6723, 0.4375, 0.6894, 0.4375, 0.6894, 0.4375, 0.6723, 0.4375, 0.6726, 0.4374, 0.6454, 0.4373, 0.6454, 0.4373, 0.6726, 0.4374, 0.6467, 0.4374, 0.6723, 0.4375, 0.6723, 0.4375, 0.6467, 0.4374, 0.6454, 0.4373, 0.624, 0.4372, 0.624, 0.4372, 0.6454, 0.4373, 0.6312, 0.4373, 0.6467, 0.4374, 0.6467, 0.4374, 0.6312, 0.4373, 0.8844, 0.4375, 0.8801, 0.4375, 0.8801, 0.4375, 0.8844, 0.4375, 0.8801, 0.4375, 0.8844, 0.4375, 0.8844, 0.4375, 0.8801, 0.4375, 0.8801, 0.4375, 0.8689, 0.4375, 0.8689, 0.4375, 0.8801, 0.4375, 0.8689, 0.4375, 0.8801, 0.4375, 0.8801, 0.4375, 0.8689, 0.4375, 0.8689, 0.4375, 0.8532, 0.4375, 0.8532, 0.4375, 0.8689, 0.4375, 0.8532, 0.4375, 0.8689, 0.4375, 0.8689, 0.4375, 0.8532, 0.4375, 0.8532, 0.4375, 0.8349, 0.4375, 0.8349, 0.4375, 0.8532, 0.4375, 0.6312, 0.4373, 0.6467, 0.4374, 0.6723, 0.4375, 0.6894, 0.4375, 0.7095, 0.4375, 0.7304, 0.4375, 0.7517, 0.4375, 0.7731, 0.4375, 0.7943, 0.4375, 0.815, 0.4375, 0.8349, 0.4375, 0.8532, 0.4375, 0.8689, 0.4375, 0.8801, 0.4375, 0.8844, 0.4375, 0.8801, 0.4375, 0.8689, 0.4375, 0.8532, 0.4375, 0.8349, 0.4375, 0.8151, 0.4375, 0.7943, 0.4375, 0.7731, 0.4375, 0.7517, 0.4375, 0.7304, 0.4375, 0.7096, 0.4375, 0.6896, 0.4374, 0.6726, 0.4374, 0.6454, 0.4373, 0.624, 0.4372, 0.6233, 0.4373, 0.6726, 0.4374, 0.6454, 0.4373, 0.6454, 0.4373, 0.6726, 0.4374, 0.6467, 0.4374, 0.6723, 0.4375, 0.6723, 0.4375, 0.6467, 0.4374, 0.6454, 0.4373, 0.624, 0.4372, 0.624, 0.4372, 0.6454, 0.4373, 0.6312, 0.4373, 0.6467, 0.4374, 0.6467, 0.4374, 0.6312, 0.4373, 0.8844, 0.4375, 0.8801, 0.4375, 0.8801, 0.4375, 0.8844, 0.4375, 0.8801, 0.4375, 0.8844, 0.4375, 0.8844, 0.4375, 0.8801, 0.4375, 0.8801, 0.4375, 0.8689, 0.4375, 0.8689, 0.4375, 0.8801, 0.4375, 0.8689, 0.4375, 0.8801, 0.4375, 0.8801, 0.4375, 0.8689, 0.4375, 0.8689, 0.4375, 0.8532, 0.4375, 0.8532, 0.4375, 0.8689, 0.4375, 0.8532, 0.4375, 0.8689, 0.4375, 0.8689, 0.4375, 0.8532, 0.4375, 0.8532, 0.4375, 0.8349, 0.4375, 0.8349, 0.4375, 0.8532, 0.4375, 0.8349, 0.4375, 0.8532, 0.4375, 0.8532, 0.4375, 0.8349, 0.4375, 0.8349, 0.4375, 0.8151, 0.4375, 0.8151, 0.4375, 0.8349, 0.4375, 0.815, 0.4375, 0.8349, 0.4375, 0.8349, 0.4375, 0.815, 0.4375, 0.8151, 0.4375, 0.7943, 0.4375, 0.7943, 0.4375, 0.8151, 0.4375, 0.7943, 0.4375, 0.815, 0.4375, 0.815, 0.4375, 0.7943, 0.4375, 0.7943, 0.4375, 0.7731, 0.4375, 0.7731, 0.4375, 0.7943, 0.4375, 0.7731, 0.4375, 0.7943, 0.4375, 0.7943, 0.4375, 0.7731, 0.4375, 0.7731, 0.4375, 0.7517, 0.4375, 0.7517, 0.4375, 0.7731, 0.4375, 0.7517, 0.4375, 0.7304, 0.4375, 0.7304, 0.4375, 0.7517, 0.4375, 0.7517, 0.4375, 0.7731, 0.4375, 0.7731, 0.4375, 0.7517, 0.4375, 0.7304, 0.4375, 0.7517, 0.4375, 0.7517, 0.4375, 0.7304, 0.4375, 0.7304, 0.4375, 0.7096, 0.4375, 0.7096, 0.4375, 0.7304, 0.4375, 0.6233, 0.4373, 0.6312, 0.4373, 0.6312, 0.4373, 0.6233, 0.4373, 0.7095, 0.4375, 0.7304, 0.4375, 0.7304, 0.4375, 0.7095, 0.4375, 0.7096, 0.4375, 0.6896, 0.4374, 0.6896, 0.4374, 0.7096, 0.4375, 0.624, 0.4372, 0.6233, 0.4373, 0.6233, 0.4373, 0.624, 0.4372, 0.6894, 0.4375, 0.7095, 0.4375, 0.7095, 0.4375, 0.6894, 0.4375, 0.6896, 0.4374, 0.6726, 0.4374, 0.6726, 0.4374, 0.6896, 0.4374, 0.8532, 0.4375, 0.8349, 0.4375, 0.8349, 0.4375, 0.8532, 0.4375, 0.8532, 0.4375, 0.8689, 0.4375, 0.8689, 0.4375, 0.8532, 0.4375, 0.8689, 0.4375, 0.8532, 0.4375, 0.8532, 0.4375, 0.8689, 0.4375, 0.8689, 0.4375, 0.8801, 0.4375, 0.8801, 0.4375, 0.8689, 0.4375, 0.8801, 0.4375, 0.8689, 0.4375, 0.8689, 0.4375, 0.8801, 0.4375, 0.8801, 0.4375, 0.8844, 0.4375, 0.8844, 0.4375, 0.8801, 0.4375, 0.8844, 0.4375, 0.8801, 0.4375, 0.8801, 0.4375, 0.8844, 0.4375, 0.6312, 0.4373, 0.6467, 0.4374, 0.6467, 0.4374, 0.6312, 0.4373, 0.6454, 0.4373, 0.624, 0.4372, 0.624, 0.4372, 0.6454, 0.4373, 0.6467, 0.4374, 0.6723, 0.4375, 0.6723, 0.4375, 0.6467, 0.4374, 0.6726, 0.4374, 0.6454, 0.4373, 0.6454, 0.4373, 0.6726, 0.4374, 0.6723, 0.4375, 0.6894, 0.4375, 0.6894, 0.4375, 0.6723, 0.4375, 0.6896, 0.4374, 0.6726, 0.4374, 0.6726, 0.4374, 0.6896, 0.4374, 0.6894, 0.4375, 0.7095, 0.4375, 0.7095, 0.4375, 0.6894, 0.4375, 0.624, 0.4372, 0.6233, 0.4373, 0.6233, 0.4373, 0.624, 0.4372, 0.7096, 0.4375, 0.6896, 0.4374, 0.6896, 0.4374, 0.7096, 0.4375, 0.7095, 0.4375, 0.7304, 0.4375, 0.7304, 0.4375, 0.7095, 0.4375, 0.6233, 0.4373, 0.6312, 0.4373, 0.6312, 0.4373, 0.6233, 0.4373, 0.7304, 0.4375, 0.7096, 0.4375, 0.7096, 0.4375, 0.7304, 0.4375, 0.7304, 0.4375, 0.7517, 0.4375, 0.7517, 0.4375, 0.7304, 0.4375, 0.7517, 0.4375, 0.7731, 0.4375, 0.7731, 0.4375, 0.7517, 0.4375, 0.7517, 0.4375, 0.7304, 0.4375, 0.7304, 0.4375, 0.7517, 0.4375, 0.7731, 0.4375, 0.7517, 0.4375, 0.7517, 0.4375, 0.7731, 0.4375, 0.7731, 0.4375, 0.7943, 0.4375, 0.7943, 0.4375, 0.7731, 0.4375, 0.7943, 0.4375, 0.7731, 0.4375, 0.7731, 0.4375, 0.7943, 0.4375, 0.7943, 0.4375, 0.815, 0.4375, 0.815, 0.4375, 0.7943, 0.4375, 0.8151, 0.4375, 0.7943, 0.4375, 0.7943, 0.4375, 0.8151, 0.4375, 0.815, 0.4375, 0.8349, 0.4375, 0.8349, 0.4375, 0.815, 0.4375, 0.8349, 0.4375, 0.8151, 0.4375, 0.8151, 0.4375, 0.8349, 0.4375, 0.8349, 0.4375, 0.8532, 0.4375, 0.8532, 0.4375, 0.8349, 0.4375, 0.6896, 0.4374, 0.6726, 0.4374, 0.6726, 0.4374, 0.6896, 0.4374, 0.6894, 0.4375, 0.7095, 0.4375, 0.7095, 0.4375, 0.6894, 0.4375, 0.624, 0.4372, 0.6233, 0.4373, 0.6233, 0.4373, 0.624, 0.4372, 0.7096, 0.4375, 0.6896, 0.4374, 0.6896, 0.4374, 0.7096, 0.4375, 0.7095, 0.4375, 0.7304, 0.4375, 0.7304, 0.4375, 0.7095, 0.4375, 0.6233, 0.4373, 0.6312, 0.4373, 0.6312, 0.4373, 0.6233, 0.4373, 0.7304, 0.4375, 0.7096, 0.4375, 0.7096, 0.4375, 0.7304, 0.4375, 0.7304, 0.4375, 0.7517, 0.4375, 0.7517, 0.4375, 0.7304, 0.4375, 0.7517, 0.4375, 0.7731, 0.4375, 0.7731, 0.4375, 0.7517, 0.4375, 0.7517, 0.4375, 0.7304, 0.4375, 0.7304, 0.4375, 0.7517, 0.4375, 0.7731, 0.4375, 0.7517, 0.4375, 0.7517, 0.4375, 0.7731, 0.4375, 0.7731, 0.4375, 0.7943, 0.4375, 0.7943, 0.4375, 0.7731, 0.4375, 0.7943, 0.4375, 0.7731, 0.4375, 0.7731, 0.4375, 0.7943, 0.4375, 0.7943, 0.4375, 0.815, 0.4375, 0.815, 0.4375, 0.7943, 0.4375, 0.8151, 0.4375, 0.7943, 0.4375, 0.7943, 0.4375, 0.8151, 0.4375, 0.815, 0.4375, 0.8349, 0.4375, 0.8349, 0.4375, 0.815, 0.4375, 0.8349, 0.4375, 0.8151, 0.4375, 0.8151, 0.4375, 0.8349, 0.4375, 0.8349, 0.4375, 0.8532, 0.4375, 0.8532, 0.4375, 0.8349, 0.4375, 0.8532, 0.4375, 0.8349, 0.4375, 0.8349, 0.4375, 0.8532, 0.4375, 0.8532, 0.4375, 0.8689, 0.4375, 0.8689, 0.4375, 0.8532, 0.4375, 0.8689, 0.4375, 0.8532, 0.4375, 0.8532, 0.4375, 0.8689, 0.4375, 0.8689, 0.4375, 0.8801, 0.4375, 0.8801, 0.4375, 0.8689, 0.4375, 0.8801, 0.4375, 0.8689, 0.4375, 0.8689, 0.4375, 0.8801, 0.4375, 0.8801, 0.4375, 0.8844, 0.4375, 0.8844, 0.4375, 0.8801, 0.4375, 0.8844, 0.4375, 0.8801, 0.4375, 0.8801, 0.4375, 0.8844, 0.4375, 0.6312, 0.4373, 0.6467, 0.4374, 0.6467, 0.4374, 0.6312, 0.4373, 0.6454, 0.4373, 0.624, 0.4372, 0.624, 0.4372, 0.6454, 0.4373, 0.6467, 0.4374, 0.6723, 0.4375, 0.6723, 0.4375, 0.6467, 0.4374, 0.6726, 0.4374, 0.6454, 0.4373, 0.6454, 0.4373, 0.6726, 0.4374, 0.6723, 0.4375, 0.6894, 0.4375, 0.6894, 0.4375, 0.6723, 0.4375, 0.8532, 0.4375, 0.8349, 0.4375, 0.8349, 0.4375, 0.8532, 0.4375, 0.8532, 0.4375, 0.8689, 0.4375, 0.8689, 0.4375, 0.8532, 0.4375, 0.8689, 0.4375, 0.8532, 0.4375, 0.8532, 0.4375, 0.8689, 0.4375, 0.8689, 0.4375, 0.8801, 0.4375, 0.8801, 0.4375, 0.8689, 0.4375, 0.8801, 0.4375, 0.8689, 0.4375, 0.8689, 0.4375, 0.8801, 0.4375, 0.8801, 0.4375, 0.8844, 0.4375, 0.8844, 0.4375, 0.8801, 0.4375, 0.8844, 0.4375, 0.8801, 0.4375, 0.8801, 0.4375, 0.8844, 0.4375, 0.6312, 0.4373, 0.6467, 0.4374, 0.6467, 0.4374, 0.6312, 0.4373, 0.6454, 0.4373, 0.624, 0.4372, 0.624, 0.4372, 0.6454, 0.4373, 0.6467, 0.4374, 0.6723, 0.4375, 0.6723, 0.4375, 0.6467, 0.4374, 0.6726, 0.4374, 0.6454, 0.4373, 0.6454, 0.4373, 0.6726, 0.4374, 0.6723, 0.4375, 0.6894, 0.4375, 0.6894, 0.4375, 0.6723, 0.4375, 0.6896, 0.4374, 0.6726, 0.4374, 0.6726, 0.4374, 0.6896, 0.4374, 0.6894, 0.4375, 0.7095, 0.4375, 0.7095, 0.4375, 0.6894, 0.4375, 0.624, 0.4372, 0.6233, 0.4373, 0.6233, 0.4373, 0.624, 0.4372, 0.7096, 0.4375, 0.6896, 0.4374, 0.6896, 0.4374, 0.7096, 0.4375, 0.7095, 0.4375, 0.7304, 0.4375, 0.7304, 0.4375, 0.7095, 0.4375, 0.6233, 0.4373, 0.6312, 0.4373, 0.6312, 0.4373, 0.6233, 0.4373, 0.7304, 0.4375, 0.7096, 0.4375, 0.7096, 0.4375, 0.7304, 0.4375, 0.7304, 0.4375, 0.7517, 0.4375, 0.7517, 0.4375, 0.7304, 0.4375, 0.7517, 0.4375, 0.7731, 0.4375, 0.7731, 0.4375, 0.7517, 0.4375, 0.7517, 0.4375, 0.7304, 0.4375, 0.7304, 0.4375, 0.7517, 0.4375, 0.7731, 0.4375, 0.7517, 0.4375, 0.7517, 0.4375, 0.7731, 0.4375, 0.7731, 0.4375, 0.7943, 0.4375, 0.7943, 0.4375, 0.7731, 0.4375, 0.7943, 0.4375, 0.7731, 0.4375, 0.7731, 0.4375, 0.7943, 0.4375, 0.7943, 0.4375, 0.815, 0.4375, 0.815, 0.4375, 0.7943, 0.4375, 0.8151, 0.4375, 0.7943, 0.4375, 0.7943, 0.4375, 0.8151, 0.4375, 0.815, 0.4375, 0.8349, 0.4375, 0.8349, 0.4375, 0.815, 0.4375, 0.8349, 0.4375, 0.8151, 0.4375, 0.8151, 0.4375, 0.8349, 0.4375, 0.8349, 0.4375, 0.8532, 0.4375, 0.8532, 0.4375, 0.8349, 0.4375, 0.6723, 0.4375, 0.6894, 0.4375, 0.6894, 0.4375, 0.6723, 0.4375, 0.6726, 0.4374, 0.6454, 0.4373, 0.6454, 0.4373, 0.6726, 0.4374, 0.6467, 0.4374, 0.6723, 0.4375, 0.6723, 0.4375, 0.6467, 0.4374, 0.6454, 0.4373, 0.624, 0.4372, 0.624, 0.4372, 0.6454, 0.4373, 0.6312, 0.4373, 0.6467, 0.4374, 0.6467, 0.4374, 0.6312, 0.4373, 0.8844, 0.4375, 0.8801, 0.4375, 0.8801, 0.4375, 0.8844, 0.4375, 0.8801, 0.4375, 0.8844, 0.4375, 0.8844, 0.4375, 0.8801, 0.4375, 0.8801, 0.4375, 0.8689, 0.4375, 0.8689, 0.4375, 0.8801, 0.4375, 0.8689, 0.4375, 0.8801, 0.4375, 0.8801, 0.4375, 0.8689, 0.4375, 0.8689, 0.4375, 0.8532, 0.4375, 0.8532, 0.4375, 0.8689, 0.4375, 0.8532, 0.4375, 0.8689, 0.4375, 0.8689, 0.4375, 0.8532, 0.4375, 0.8532, 0.4375, 0.8349, 0.4375, 0.8349, 0.4375, 0.8532, 0.4375, 0.8349, 0.4375, 0.8532, 0.4375, 0.8532, 0.4375, 0.8349, 0.4375, 0.8349, 0.4375, 0.8151, 0.4375, 0.8151, 0.4375, 0.8349, 0.4375, 0.815, 0.4375, 0.8349, 0.4375, 0.8349, 0.4375, 0.815, 0.4375, 0.8151, 0.4375, 0.7943, 0.4375, 0.7943, 0.4375, 0.8151, 0.4375, 0.7943, 0.4375, 0.815, 0.4375, 0.815, 0.4375, 0.7943, 0.4375, 0.7943, 0.4375, 0.7731, 0.4375, 0.7731, 0.4375, 0.7943, 0.4375, 0.7731, 0.4375, 0.7943, 0.4375, 0.7943, 0.4375, 0.7731, 0.4375, 0.7731, 0.4375, 0.7517, 0.4375, 0.7517, 0.4375, 0.7731, 0.4375, 0.7517, 0.4375, 0.7304, 0.4375, 0.7304, 0.4375, 0.7517, 0.4375, 0.7517, 0.4375, 0.7731, 0.4375, 0.7731, 0.4375, 0.7517, 0.4375, 0.7304, 0.4375, 0.7517, 0.4375, 0.7517, 0.4375, 0.7304, 0.4375, 0.7304, 0.4375, 0.7096, 0.4375, 0.7096, 0.4375, 0.7304, 0.4375, 0.6233, 0.4373, 0.6312, 0.4373, 0.6312, 0.4373, 0.6233, 0.4373, 0.7095, 0.4375, 0.7304, 0.4375, 0.7304, 0.4375, 0.7095, 0.4375, 0.7096, 0.4375, 0.6896, 0.4374, 0.6896, 0.4374, 0.7096, 0.4375, 0.624, 0.4372, 0.6233, 0.4373, 0.6233, 0.4373, 0.624, 0.4372, 0.6894, 0.4375, 0.7095, 0.4375, 0.7095, 0.4375, 0.6894, 0.4375, 0.6896, 0.4374, 0.6726, 0.4374, 0.6726, 0.4374, 0.6896, 0.4374, 0.6896, 0.4374, 0.6726, 0.4374, 0.6726, 0.4374, 0.6896, 0.4374, 0.6894, 0.4375, 0.7095, 0.4375, 0.7095, 0.4375, 0.6894, 0.4375, 0.624, 0.4372, 0.6233, 0.4373, 0.6233, 0.4373, 0.624, 0.4372, 0.7096, 0.4375, 0.6896, 0.4374, 0.6896, 0.4374, 0.7096, 0.4375, 0.7095, 0.4375, 0.7304, 0.4375, 0.7304, 0.4375, 0.7095, 0.4375, 0.6233, 0.4373, 0.6312, 0.4373, 0.6312, 0.4373, 0.6233, 0.4373, 0.7304, 0.4375, 0.7096, 0.4375, 0.7096, 0.4375, 0.7304, 0.4375, 0.7304, 0.4375, 0.7517, 0.4375, 0.7517, 0.4375, 0.7304, 0.4375, 0.7517, 0.4375, 0.7731, 0.4375, 0.7731, 0.4375, 0.7517, 0.4375, 0.7517, 0.4375, 0.7304, 0.4375, 0.7304, 0.4375, 0.7517, 0.4375, 0.7731, 0.4375, 0.7517, 0.4375, 0.7517, 0.4375, 0.7731, 0.4375, 0.7731, 0.4375, 0.7943, 0.4375, 0.7943, 0.4375, 0.7731, 0.4375, 0.7943, 0.4375, 0.7731, 0.4375, 0.7731, 0.4375, 0.7943, 0.4375, 0.7943, 0.4375, 0.815, 0.4375, 0.815, 0.4375, 0.7943, 0.4375, 0.8151, 0.4375, 0.7943, 0.4375, 0.7943, 0.4375, 0.8151, 0.4375, 0.815, 0.4375, 0.8349, 0.4375, 0.8349, 0.4375, 0.815, 0.4375, 0.8349, 0.4375, 0.8151, 0.4375, 0.8151, 0.4375, 0.8349, 0.4375, 0.8349, 0.4375, 0.8532, 0.4375, 0.8532, 0.4375, 0.8349, 0.4375, 0.8532, 0.4375, 0.8349, 0.4375, 0.8349, 0.4375, 0.8532, 0.4375, 0.8532, 0.4375, 0.8689, 0.4375, 0.8689, 0.4375, 0.8532, 0.4375, 0.8689, 0.4375, 0.8532, 0.4375, 0.8532, 0.4375, 0.8689, 0.4375, 0.8689, 0.4375, 0.8801, 0.4375, 0.8801, 0.4375, 0.8689, 0.4375, 0.8801, 0.4375, 0.8689, 0.4375, 0.8689, 0.4375, 0.8801, 0.4375, 0.8801, 0.4375, 0.8844, 0.4375, 0.8844, 0.4375, 0.8801, 0.4375, 0.8844, 0.4375, 0.8801, 0.4375, 0.8801, 0.4375, 0.8844, 0.4375, 0.6312, 0.4373, 0.6467, 0.4374, 0.6467, 0.4374, 0.6312, 0.4373, 0.6454, 0.4373, 0.624, 0.4372, 0.624, 0.4372, 0.6454, 0.4373, 0.6467, 0.4374, 0.6723, 0.4375, 0.6723, 0.4375, 0.6467, 0.4374, 0.6726, 0.4374, 0.6454, 0.4373, 0.6454, 0.4373, 0.6726, 0.4374, 0.6723, 0.4375, 0.6894, 0.4375, 0.6894, 0.4375, 0.6723, 0.4375, 0.8349, 0.4375, 0.8532, 0.4375, 0.8532, 0.4375, 0.8349, 0.4375, 0.8349, 0.4375, 0.8151, 0.4375, 0.8151, 0.4375, 0.8349, 0.4375, 0.815, 0.4375, 0.8349, 0.4375, 0.8349, 0.4375, 0.815, 0.4375, 0.8151, 0.4375, 0.7943, 0.4375, 0.7943, 0.4375, 0.8151, 0.4375, 0.7943, 0.4375, 0.815, 0.4375, 0.815, 0.4375, 0.7943, 0.4375, 0.7943, 0.4375, 0.7731, 0.4375, 0.7731, 0.4375, 0.7943, 0.4375, 0.7731, 0.4375, 0.7943, 0.4375, 0.7943, 0.4375, 0.7731, 0.4375, 0.7731, 0.4375, 0.7517, 0.4375, 0.7517, 0.4375, 0.7731, 0.4375, 0.7517, 0.4375, 0.7304, 0.4375, 0.7304, 0.4375, 0.7517, 0.4375, 0.7517, 0.4375, 0.7731, 0.4375, 0.7731, 0.4375, 0.7517, 0.4375, 0.7304, 0.4375, 0.7517, 0.4375, 0.7517, 0.4375, 0.7304, 0.4375, 0.7304, 0.4375, 0.7096, 0.4375, 0.7096, 0.4375, 0.7304, 0.4375, 0.6233, 0.4373, 0.6312, 0.4373, 0.6312, 0.4373, 0.6233, 0.4373, 0.7095, 0.4375, 0.7304, 0.4375, 0.7304, 0.4375, 0.7095, 0.4375, 0.7096, 0.4375, 0.6896, 0.4374, 0.6896, 0.4374, 0.7096, 0.4375, 0.624, 0.4372, 0.6233, 0.4373, 0.6233, 0.4373, 0.624, 0.4372, 0.6894, 0.4375, 0.7095, 0.4375, 0.7095, 0.4375, 0.6894, 0.4375, 0.6896, 0.4374, 0.6726, 0.4374, 0.6726, 0.4374, 0.6896, 0.4374, 0.6723, 0.4375, 0.6894, 0.4375, 0.6894, 0.4375, 0.6723, 0.4375, 0.6726, 0.4374, 0.6454, 0.4373, 0.6454, 0.4373, 0.6726, 0.4374, 0.6467, 0.4374, 0.6723, 0.4375, 0.6723, 0.4375, 0.6467, 0.4374, 0.6454, 0.4373, 0.624, 0.4372, 0.624, 0.4372, 0.6454, 0.4373, 0.6312, 0.4373, 0.6467, 0.4374, 0.6467, 0.4374, 0.6312, 0.4373, 0.8844, 0.4375, 0.8801, 0.4375, 0.8801, 0.4375, 0.8844, 0.4375, 0.8801, 0.4375, 0.8844, 0.4375, 0.8844, 0.4375, 0.8801, 0.4375, 0.8801, 0.4375, 0.8689, 0.4375, 0.8689, 0.4375, 0.8801, 0.4375, 0.8689, 0.4375, 0.8801, 0.4375, 0.8801, 0.4375, 0.8689, 0.4375, 0.8689, 0.4375, 0.8532, 0.4375, 0.8532, 0.4375, 0.8689, 0.4375, 0.8532, 0.4375, 0.8689, 0.4375, 0.8689, 0.4375, 0.8532, 0.4375, 0.8532, 0.4375, 0.8349, 0.4375, 0.8349, 0.4375, 0.8532, 0.4375, 0.7943, 0.4375, 0.7731, 0.4375, 0.7731, 0.4375, 0.7943, 0.4375, 0.7731, 0.4375, 0.7943, 0.4375, 0.7943, 0.4375, 0.7731, 0.4375, 0.7731, 0.4375, 0.7517, 0.4375, 0.7517, 0.4375, 0.7731, 0.4375, 0.7517, 0.4375, 0.7304, 0.4375, 0.7304, 0.4375, 0.7517, 0.4375, 0.7517, 0.4375, 0.7731, 0.4375, 0.7731, 0.4375, 0.7517, 0.4375, 0.7304, 0.4375, 0.7517, 0.4375, 0.7517, 0.4375, 0.7304, 0.4375, 0.7304, 0.4375, 0.7096, 0.4375, 0.7096, 0.4375, 0.7304, 0.4375, 0.6233, 0.4373, 0.6312, 0.4373, 0.6312, 0.4373, 0.6233, 0.4373, 0.7095, 0.4375, 0.7304, 0.4375, 0.7304, 0.4375, 0.7095, 0.4375, 0.7096, 0.4375, 0.6896, 0.4374, 0.6896, 0.4374, 0.7096, 0.4375, 0.624, 0.4372, 0.6233, 0.4373, 0.6233, 0.4373, 0.624, 0.4372, 0.6894, 0.4375, 0.7095, 0.4375, 0.7095, 0.4375, 0.6894, 0.4375, 0.6896, 0.4374, 0.6726, 0.4374, 0.6726, 0.4374, 0.6896, 0.4374, 0.6723, 0.4375, 0.6894, 0.4375, 0.6894, 0.4375, 0.6723, 0.4375, 0.6726, 0.4374, 0.6454, 0.4373, 0.6454, 0.4373, 0.6726, 0.4374, 0.6467, 0.4374, 0.6723, 0.4375, 0.6723, 0.4375, 0.6467, 0.4374, 0.6454, 0.4373, 0.624, 0.4372, 0.624, 0.4372, 0.6454, 0.4373, 0.6312, 0.4373, 0.6467, 0.4374, 0.6467, 0.4374, 0.6312, 0.4373, 0.8844, 0.4375, 0.8801, 0.4375, 0.8801, 0.4375, 0.8844, 0.4375, 0.8801, 0.4375, 0.8844, 0.4375, 0.8844, 0.4375, 0.8801, 0.4375, 0.8801, 0.4375, 0.8689, 0.4375, 0.8689, 0.4375, 0.8801, 0.4375, 0.8689, 0.4375, 0.8801, 0.4375, 0.8801, 0.4375, 0.8689, 0.4375, 0.8689, 0.4375, 0.8532, 0.4375, 0.8532, 0.4375, 0.8689, 0.4375, 0.8532, 0.4375, 0.8689, 0.4375, 0.8689, 0.4375, 0.8532, 0.4375, 0.8532, 0.4375, 0.8349, 0.4375, 0.8349, 0.4375, 0.8532, 0.4375, 0.8349, 0.4375, 0.8532, 0.4375, 0.8532, 0.4375, 0.8349, 0.4375, 0.8349, 0.4375, 0.8151, 0.4375, 0.8151, 0.4375, 0.8349, 0.4375, 0.815, 0.4375, 0.8349, 0.4375, 0.8349, 0.4375, 0.815, 0.4375, 0.8151, 0.4375, 0.7943, 0.4375, 0.7943, 0.4375, 0.8151, 0.4375, 0.7943, 0.4375, 0.815, 0.4375, 0.815, 0.4375, 0.7943, 0.4375, 0.75, 0.9375, 0.7344, 1.0, 0.7188, 0.9375, 0.7188, 0.9375, 0.7031, 1.0, 0.6875, 0.9375, 0.6875, 0.9375, 0.6719, 1.0, 0.6562, 0.9375, 0.6562, 0.9375, 0.6406, 1.0, 0.625, 0.9375, 0.625, 0.9375, 0.6094, 1.0, 0.5938, 0.9375, 0.5938, 0.9375, 0.5781, 1.0, 0.5625, 0.9375, 0.5625, 0.9375, 0.5469, 1.0, 0.5312, 0.9375, 0.5312, 0.9375, 0.5156, 1.0, 0.5, 0.9375, 1.0, 0.9375, 0.9844, 1.0, 0.9688, 0.9375, 0.9688, 0.9375, 0.9531, 1.0, 0.9375, 0.9375, 0.9375, 0.9375, 0.9219, 1.0, 0.9062, 0.9375, 0.9062, 0.9375, 0.8906, 1.0, 0.875, 0.9375, 0.875, 0.9375, 0.8594, 1.0, 0.8438, 0.9375, 0.8438, 0.9375, 0.8281, 1.0, 0.8125, 0.9375, 0.8125, 0.9375, 0.7969, 1.0, 0.7812, 0.9375, 0.7812, 0.9375, 0.7656, 1.0, 0.75, 0.9375, 0.75, 0.9375, 0.7188, 0.9375, 0.7344, 1.0, 0.7188, 0.9375, 0.6875, 0.9375, 0.7031, 1.0, 0.6875, 0.9375, 0.6562, 0.9375, 0.6719, 1.0, 0.6562, 0.9375, 0.625, 0.9375, 0.6406, 1.0, 0.625, 0.9375, 0.5938, 0.9375, 0.6094, 1.0, 0.5938, 0.9375, 0.5625, 0.9375, 0.5781, 1.0, 0.5625, 0.9375, 0.5312, 0.9375, 0.5469, 1.0, 0.5312, 0.9375, 0.5, 0.9375, 0.5156, 1.0, 1.0, 0.9375, 0.9688, 0.9375, 0.9844, 1.0, 0.9688, 0.9375, 0.9375, 0.9375, 0.9531, 1.0, 0.9375, 0.9375, 0.9062, 0.9375, 0.9219, 1.0, 0.9062, 0.9375, 0.875, 0.9375, 0.8906, 1.0, 0.875, 0.9375, 0.8438, 0.9375, 0.8594, 1.0, 0.8438, 0.9375, 0.8125, 0.9375, 0.8281, 1.0, 0.8125, 0.9375, 0.7812, 0.9375, 0.7969, 1.0, 0.7812, 0.9375, 0.75, 0.9375, 0.7656, 1.0, 0.7188, 0.9375, 0.7188, 0.875, 0.75, 0.875, 0.75, 0.9375, 0.7188, 0.875, 0.7188, 0.8125, 0.75, 0.8125, 0.75, 0.875, 0.7188, 0.8125, 0.7188, 0.75, 0.75, 0.75, 0.75, 0.8125, 0.7188, 0.75, 0.7188, 0.6875, 0.75, 0.6875, 0.75, 0.75, 0.6875, 0.875, 0.7188, 0.875, 0.7188, 0.9375, 0.6875, 0.9375, 0.6875, 0.8125, 0.7188, 0.8125, 0.7188, 0.875, 0.6875, 0.875, 0.6875, 0.75, 0.7188, 0.75, 0.7188, 0.8125, 0.6875, 0.8125, 0.6875, 0.6875, 0.7188, 0.6875, 0.7188, 0.75, 0.6875, 0.75, 0.6562, 0.875, 0.6875, 0.875, 0.6875, 0.9375, 0.6562, 0.9375, 0.6562, 0.8125, 0.6875, 0.8125, 0.6875, 0.875, 0.6562, 0.875, 0.6562, 0.75, 0.6875, 0.75, 0.6875, 0.8125, 0.6562, 0.8125, 0.6562, 0.75, 0.6562, 0.6875, 0.6875, 0.6875, 0.6875, 0.75, 0.625, 0.875, 0.6562, 0.875, 0.6562, 0.9375, 0.625, 0.9375, 0.625, 0.8125, 0.6562, 0.8125, 0.6562, 0.875, 0.625, 0.875, 0.625, 0.75, 0.6562, 0.75, 0.6562, 0.8125, 0.625, 0.8125, 0.625, 0.75, 0.625, 0.6875, 0.6562, 0.6875, 0.6562, 0.75, 0.5938, 0.8125, 0.625, 0.8125, 0.625, 0.875, 0.5938, 0.875, 0.5938, 0.75, 0.625, 0.75, 0.625, 0.8125, 0.5938, 0.8125, 0.5938, 0.75, 0.5938, 0.6875, 0.625, 0.6875, 0.625, 0.75, 0.5938, 0.875, 0.625, 0.875, 0.625, 0.9375, 0.5938, 0.9375, 0.5625, 0.9375, 0.5625, 0.875, 0.5938, 0.875, 0.5938, 0.9375, 0.5625, 0.875, 0.5625, 0.8125, 0.5938, 0.8125, 0.5938, 0.875, 0.5625, 0.8125, 0.5625, 0.75, 0.5938, 0.75, 0.5938, 0.8125, 0.5625, 0.75, 0.5625, 0.6875, 0.5938, 0.6875, 0.5938, 0.75, 0.5312, 0.75, 0.5625, 0.75, 0.5625, 0.8125, 0.5312, 0.8125, 0.5312, 0.75, 0.5312, 0.6875, 0.5625, 0.6875, 0.5625, 0.75, 0.5312, 0.875, 0.5625, 0.875, 0.5625, 0.9375, 0.5312, 0.9375, 0.5312, 0.8125, 0.5625, 0.8125, 0.5625, 0.875, 0.5312, 0.875, 0.5, 0.9375, 0.5, 0.875, 0.5312, 0.875, 0.5312, 0.9375, 0.5, 0.8125, 0.5312, 0.8125, 0.5312, 0.875, 0.5, 0.875, 0.5, 0.75, 0.5312, 0.75, 0.5312, 0.8125, 0.5, 0.8125, 0.5, 0.75, 0.5, 0.6875, 0.5312, 0.6875, 0.5312, 0.75, 0.9687, 0.875, 1.0, 0.875, 1.0, 0.9375, 0.9688, 0.9375, 0.9687, 0.875, 0.9687, 0.8125, 1.0, 0.8125, 1.0, 0.875, 0.9688, 0.75, 1.0, 0.75, 1.0, 0.8125, 0.9687, 0.8125, 0.9688, 0.75, 0.9687, 0.6875, 1.0, 0.6875, 1.0, 0.75, 0.9375, 0.9375, 0.9375, 0.875, 0.9687, 0.875, 0.9688, 0.9375, 0.9375, 0.875, 0.9375, 0.8125, 0.9687, 0.8125, 0.9687, 0.875, 0.9375, 0.75, 0.9688, 0.75, 0.9687, 0.8125, 0.9375, 0.8125, 0.9375, 0.75, 0.9375, 0.6875, 0.9687, 0.6875, 0.9688, 0.75, 0.9062, 0.9375, 0.9062, 0.875, 0.9375, 0.875, 0.9375, 0.9375, 0.9062, 0.8125, 0.9375, 0.8125, 0.9375, 0.875, 0.9062, 0.875, 0.9062, 0.75, 0.9375, 0.75, 0.9375, 0.8125, 0.9062, 0.8125, 0.9062, 0.6875, 0.9375, 0.6875, 0.9375, 0.75, 0.9062, 0.75, 0.875, 0.875, 0.9062, 0.875, 0.9062, 0.9375, 0.875, 0.9375, 0.875, 0.8125, 0.9062, 0.8125, 0.9062, 0.875, 0.875, 0.875, 0.875, 0.75, 0.9062, 0.75, 0.9062, 0.8125, 0.875, 0.8125, 0.875, 0.75, 0.875, 0.6875, 0.9062, 0.6875, 0.9062, 0.75, 0.8437, 0.8125, 0.875, 0.8125, 0.875, 0.875, 0.8438, 0.875, 0.8438, 0.75, 0.875, 0.75, 0.875, 0.8125, 0.8437, 0.8125, 0.8438, 0.75, 0.8437, 0.6875, 0.875, 0.6875, 0.875, 0.75, 0.8438, 0.875, 0.875, 0.875, 0.875, 0.9375, 0.8438, 0.9375, 0.8125, 0.9375, 0.8125, 0.875, 0.8438, 0.875, 0.8438, 0.9375, 0.8125, 0.8125, 0.8437, 0.8125, 0.8438, 0.875, 0.8125, 0.875, 0.8125, 0.75, 0.8438, 0.75, 0.8437, 0.8125, 0.8125, 0.8125, 0.8125, 0.6875, 0.8437, 0.6875, 0.8438, 0.75, 0.8125, 0.75, 0.7812, 0.875, 0.7812, 0.8125, 0.8125, 0.8125, 0.8125, 0.875, 0.7812, 0.75, 0.8125, 0.75, 0.8125, 0.8125, 0.7812, 0.8125, 0.7812, 0.75, 0.7812, 0.6875, 0.8125, 0.6875, 0.8125, 0.75, 0.7812, 0.9375, 0.7812, 0.875, 0.8125, 0.875, 0.8125, 0.9375, 0.75, 0.875, 0.7812, 0.875, 0.7812, 0.9375, 0.75, 0.9375, 0.75, 0.875, 0.75, 0.8125, 0.7812, 0.8125, 0.7812, 0.875, 0.75, 0.8125, 0.75, 0.75, 0.7812, 0.75, 0.7812, 0.8125, 0.75, 0.75, 0.75, 0.6875, 0.7812, 0.6875, 0.7812, 0.75, 0.7188, 0.9375, 0.75, 0.9375, 0.75, 0.875, 0.7188, 0.875, 0.7188, 0.875, 0.75, 0.875, 0.75, 0.8125, 0.7188, 0.8125, 0.7188, 0.8125, 0.75, 0.8125, 0.75, 0.75, 0.7188, 0.75, 0.75, 0.75, 0.75, 0.6875, 0.7188, 0.6875, 0.7188, 0.75, 0.7188, 0.9375, 0.7188, 0.875, 0.6875, 0.875, 0.6875, 0.9375, 0.7188, 0.875, 0.7188, 0.8125, 0.6875, 0.8125, 0.6875, 0.875, 0.7188, 0.8125, 0.7188, 0.75, 0.6875, 0.75, 0.6875, 0.8125, 0.7188, 0.75, 0.7188, 0.6875, 0.6875, 0.6875, 0.6875, 0.75, 0.6562, 0.9375, 0.6875, 0.9375, 0.6875, 0.875, 0.6562, 0.875, 0.6562, 0.875, 0.6875, 0.875, 0.6875, 0.8125, 0.6562, 0.8125, 0.6875, 0.8125, 0.6875, 0.75, 0.6562, 0.75, 0.6562, 0.8125, 0.6875, 0.75, 0.6875, 0.6875, 0.6562, 0.6875, 0.6562, 0.75, 0.6562, 0.9375, 0.6562, 0.875, 0.625, 0.875, 0.625, 0.9375, 0.6562, 0.875, 0.6562, 0.8125, 0.625, 0.8125, 0.625, 0.875, 0.6562, 0.8125, 0.6562, 0.75, 0.625, 0.75, 0.625, 0.8125, 0.625, 0.75, 0.6562, 0.75, 0.6562, 0.6875, 0.625, 0.6875, 0.625, 0.875, 0.625, 0.8125, 0.5938, 0.8125, 0.5938, 0.875, 0.625, 0.8125, 0.625, 0.75, 0.5938, 0.75, 0.5938, 0.8125, 0.5938, 0.75, 0.625, 0.75, 0.625, 0.6875, 0.5938, 0.6875, 0.625, 0.9375, 0.625, 0.875, 0.5938, 0.875, 0.5938, 0.9375, 0.5938, 0.9375, 0.5938, 0.875, 0.5625, 0.875, 0.5625, 0.9375, 0.5625, 0.875, 0.5938, 0.875, 0.5938, 0.8125, 0.5625, 0.8125, 0.5938, 0.8125, 0.5938, 0.75, 0.5625, 0.75, 0.5625, 0.8125, 0.5625, 0.75, 0.5938, 0.75, 0.5938, 0.6875, 0.5625, 0.6875, 0.5625, 0.8125, 0.5625, 0.75, 0.5312, 0.75, 0.5312, 0.8125, 0.5312, 0.75, 0.5625, 0.75, 0.5625, 0.6875, 0.5312, 0.6875, 0.5625, 0.9375, 0.5625, 0.875, 0.5312, 0.875, 0.5312, 0.9375, 0.5625, 0.875, 0.5625, 0.8125, 0.5312, 0.8125, 0.5312, 0.875, 0.5, 0.9375, 0.5312, 0.9375, 0.5312, 0.875, 0.5, 0.875, 0.5, 0.875, 0.5312, 0.875, 0.5312, 0.8125, 0.5, 0.8125, 0.5312, 0.8125, 0.5312, 0.75, 0.5, 0.75, 0.5, 0.8125, 0.5, 0.75, 0.5312, 0.75, 0.5312, 0.6875, 0.5, 0.6875, 1.0, 0.9375, 1.0, 0.875, 0.9687, 0.875, 0.9688, 0.9375, 0.9687, 0.875, 1.0, 0.875, 1.0, 0.8125, 0.9687, 0.8125, 1.0, 0.8125, 1.0, 0.75, 0.9688, 0.75, 0.9687, 0.8125, 0.9688, 0.75, 1.0, 0.75, 1.0, 0.6875, 0.9687, 0.6875, 0.9375, 0.9375, 0.9688, 0.9375, 0.9687, 0.875, 0.9375, 0.875, 0.9375, 0.875, 0.9687, 0.875, 0.9687, 0.8125, 0.9375, 0.8125, 0.9687, 0.8125, 0.9688, 0.75, 0.9375, 0.75, 0.9375, 0.8125, 0.9375, 0.75, 0.9688, 0.75, 0.9687, 0.6875, 0.9375, 0.6875, 0.9062, 0.9375, 0.9375, 0.9375, 0.9375, 0.875, 0.9062, 0.875, 0.9062, 0.875, 0.9375, 0.875, 0.9375, 0.8125, 0.9062, 0.8125, 0.9375, 0.8125, 0.9375, 0.75, 0.9062, 0.75, 0.9062, 0.8125, 0.9375, 0.75, 0.9375, 0.6875, 0.9062, 0.6875, 0.9062, 0.75, 0.9062, 0.9375, 0.9062, 0.875, 0.875, 0.875, 0.875, 0.9375, 0.9062, 0.875, 0.9062, 0.8125, 0.875, 0.8125, 0.875, 0.875, 0.9062, 0.8125, 0.9062, 0.75, 0.875, 0.75, 0.875, 0.8125, 0.875, 0.75, 0.9062, 0.75, 0.9062, 0.6875, 0.875, 0.6875, 0.875, 0.875, 0.875, 0.8125, 0.8437, 0.8125, 0.8438, 0.875, 0.875, 0.8125, 0.875, 0.75, 0.8438, 0.75, 0.8437, 0.8125, 0.8438, 0.75, 0.875, 0.75, 0.875, 0.6875, 0.8437, 0.6875, 0.875, 0.9375, 0.875, 0.875, 0.8438, 0.875, 0.8438, 0.9375, 0.8125, 0.9375, 0.8438, 0.9375, 0.8438, 0.875, 0.8125, 0.875, 0.8125, 0.875, 0.8438, 0.875, 0.8437, 0.8125, 0.8125, 0.8125, 0.8437, 0.8125, 0.8438, 0.75, 0.8125, 0.75, 0.8125, 0.8125, 0.8438, 0.75, 0.8437, 0.6875, 0.8125, 0.6875, 0.8125, 0.75, 0.7812, 0.875, 0.8125, 0.875, 0.8125, 0.8125, 0.7812, 0.8125, 0.8125, 0.8125, 0.8125, 0.75, 0.7812, 0.75, 0.7812, 0.8125, 0.7812, 0.75, 0.8125, 0.75, 0.8125, 0.6875, 0.7812, 0.6875, 0.7812, 0.9375, 0.8125, 0.9375, 0.8125, 0.875, 0.7812, 0.875, 0.75, 0.9375, 0.7812, 0.9375, 0.7812, 0.875, 0.75, 0.875, 0.75, 0.875, 0.7812, 0.875, 0.7812, 0.8125, 0.75, 0.8125, 0.75, 0.8125, 0.7812, 0.8125, 0.7812, 0.75, 0.75, 0.75, 0.75, 0.75, 0.7812, 0.75, 0.7812, 0.6875, 0.75, 0.6875])
me_sphere.materials.append(mat_body)
me_sphere.materials.append(mat_trim)
me_sphere.materials.append(mat_accent)
me_sphere.update()
arm_armature = bpy.data.armatures.new('Armature')  # bones are not reproduced

# ---- objects
ob_propeller = bpy.data.objects.new('Propeller', me_sphere)
ob_bladealigner = bpy.data.objects.new('BladeAligner', None)
ob_armature = bpy.data.objects.new('Armature', arm_armature)

# ---- transforms, parenting, visibility, modifiers, constraints
ob_propeller.parent = ob_armature
ob_propeller.location = (0.0, 0.0, 0.0)
_vg = ob_propeller.vertex_groups.new(name='Base')
for _i, _w in zip([368, 369, 370, 371, 372, 373, 374, 375, 376, 377, 378, 379, 380, 381, 382, 383, 384, 385, 386, 387, 388, 389, 390, 391, 392, 393, 394, 395, 396, 397, 398, 399, 400, 401, 402, 403, 404, 405, 406, 407, 408, 409, 410, 411, 412, 413, 414, 415, 416, 417, 418, 419, 420, 421, 422, 423, 424, 425, 426, 427, 428, 429, 430, 431, 432, 433, 434, 435, 436, 437, 438, 439, 440, 441, 442, 443, 444, 445, 446, 447, 448, 449, 450, 451, 452, 453, 454, 455, 456, 457, 458, 459, 460, 461, 462, 463, 464, 465, 466, 467, 468, 469, 470, 471, 472, 473, 474, 475, 476, 477, 478, 479, 480, 481, 482, 483, 484, 485, 486, 487, 488, 489, 490, 491, 492, 493, 494, 495, 496, 497, 498, 499, 500, 501, 502, 503, 504, 505, 506, 507, 508, 509, 510, 511, 512, 513, 514, 515, 516, 517, 518, 519, 520, 521, 522, 523, 524, 525, 526, 527, 528, 529, 530, 531, 532, 533, 534, 535, 536, 537, 538, 539, 540, 541, 542, 543, 544, 545, 546, 547, 548, 549, 550, 551, 552, 553, 554, 555, 556, 557, 558, 559, 560, 561, 562, 563, 564, 565, 566, 567, 568, 569, 570, 571, 572, 573, 574, 575, 576, 577, 578, 579, 580, 581, 582, 583, 584, 585, 586, 587, 588, 589, 590, 591, 592, 593, 594, 595, 596, 597, 598, 599, 600, 601, 602, 603, 604, 605, 606, 607, 608, 609, 610, 611, 612, 613, 614, 615, 616, 617, 618, 619, 620, 621, 622, 623, 624, 625, 626, 627, 628, 629, 630, 631, 632, 633, 634, 635, 636, 637], [0.0, 0.0, 0.0, 0.0, 0.0, 0.0, 0.0, 0.0, 0.0, 0.0, 0.0, 0.0, 0.0, 0.0, 0.0, 0.0, 0.0, 0.0, 0.0, 0.0, 0.0, 0.0, 0.0, 0.0, 0.0, 0.0, 0.0, 0.0, 0.0, 0.0, 0.0, 0.0, 0.0, 0.0, 0.0, 0.0, 0.0, 0.0, 0.0, 0.0, 0.0, 0.0, 0.0, 0.0, 0.0, 0.0, 0.0, 0.0, 0.0, 0.0, 0.0, 0.0, 0.0, 0.0, 0.0, 0.0, 0.0, 0.0, 0.0, 0.0, 0.0, 0.0, 0.0, 0.0, 0.0, 0.0, 0.0, 0.0, 0.0, 0.0, 0.0, 0.0, 0.0, 0.0, 0.0, 0.0, 0.0, 0.0, 0.0, 0.0, 0.0, 0.0, 0.0, 0.0, 0.0, 0.0, 0.0, 0.0, 0.0, 0.0, 0.0, 0.0, 0.0, 0.0, 0.0, 0.0, 0.0, 0.0, 0.0, 0.0, 0.0, 0.0, 0.0, 0.0, 0.0, 0.0, 0.0, 0.0, 0.0, 0.0, 0.0, 0.0, 0.0, 0.0, 0.0, 0.0, 0.0, 0.0, 0.0, 0.0, 0.0, 0.0, 0.0, 0.0, 0.0, 0.0, 0.0, 0.0, 0.0, 0.0, 0.0, 0.0, 0.0, 0.0, 0.0, 0.0, 0.0, 0.0, 0.0, 0.0, 0.0, 0.0, 0.0, 0.0, 0.0, 0.0, 0.0, 0.0, 0.0, 0.0, 0.0, 0.0, 0.0, 0.0, 0.0, 0.0, 0.0, 0.0, 0.0, 0.0, 0.0, 0.0, 0.0, 0.0, 0.0, 0.0, 0.0, 0.0, 0.0, 0.0, 0.0, 0.0, 0.0, 0.0, 0.0, 0.0, 0.0, 0.0, 0.0, 0.0, 0.0, 0.0, 0.0, 0.0, 0.0, 0.0, 0.0, 0.0, 0.0, 0.0, 0.0, 0.0, 0.0, 0.0, 0.0, 0.0, 0.0, 0.0, 0.0, 0.0, 0.0, 0.0, 0.0, 0.0, 0.0, 0.0, 0.0, 0.0, 0.0, 0.0, 0.0, 0.0, 0.0, 0.0, 0.0, 0.0, 0.0, 0.0, 0.0, 0.0, 0.0, 0.0, 0.0, 0.0, 0.0, 0.0, 0.0, 0.0, 0.0, 0.0, 0.0, 0.0, 0.0, 0.0, 0.0, 0.0, 0.0, 0.0, 0.0, 0.0, 0.0, 0.0, 0.0, 0.0, 0.0, 0.0, 0.0, 0.0, 0.0, 0.0, 0.0, 0.0, 0.0, 0.05767, 0.05764, 0.0, 0.0, 0.0, 0.0, 0.0, 0.0, 0.0, 0.0, 0.0, 0.0, 0.0, 0.0, 0.0, 0.0, 0.0]): _vg.add([_i], _w, 'REPLACE')
_vg = ob_propeller.vertex_groups.new(name='Rotor')
for _i, _w in zip([0, 1, 2, 3, 4, 5, 6, 7, 8, 9, 10, 11, 12, 13, 14, 15, 16, 17, 18, 19, 20, 21, 22, 23, 24, 25, 26, 27, 28, 29, 30, 31, 32, 33, 34, 35, 36, 37, 38, 39, 40, 41, 42, 43, 44, 45, 46, 47, 48, 49, 50, 51, 52, 53, 54, 55, 56, 57, 58, 59, 60, 61, 62, 63, 64, 65, 66, 67, 68, 69, 70, 71, 72, 73, 74, 75, 76, 77, 78, 79, 80, 81, 82, 83, 84, 85, 86, 87, 88, 89, 90, 91, 92, 93, 94, 95, 96, 97, 98, 99, 100, 101, 102, 103, 104, 105, 106, 107, 108, 109, 110, 111, 112, 113, 114, 115, 116, 117, 118, 119, 120, 121, 122, 123, 124, 125, 126, 127, 128, 129, 130, 131, 132, 133, 134, 135, 136, 137, 138, 139, 140, 141, 142, 143, 144, 145, 146, 147, 148, 149, 150, 151, 152, 153, 154, 155, 156, 157, 158, 159, 160, 161, 162, 163, 164, 165, 166, 167, 168, 169, 170, 171, 172, 173, 174, 175, 176, 177, 178, 179, 180, 181, 182, 183, 184, 185, 186, 187, 188, 189, 190, 191, 192, 193, 194, 195, 196, 197, 198, 199, 200, 201, 202, 203, 204, 205, 206, 207, 208, 209, 210, 211, 212, 213, 214, 215, 216, 217, 218, 219, 220, 221, 222, 223, 224, 225, 226, 227, 228, 229, 230, 231, 232, 233, 234, 235, 236, 237, 238, 239, 240, 241, 242, 243, 244, 245, 246, 247, 248, 249, 250, 251, 252, 253, 254, 255, 256, 257, 258, 259, 260, 261, 262, 263, 264, 265, 266, 267, 268, 269, 270, 271, 272, 273, 274, 275, 276, 277, 278, 279, 280, 281, 282, 283, 284, 285, 286, 287, 288, 289, 290, 291, 292, 293, 294, 295, 296, 297, 298, 299, 300, 301, 302, 303, 304, 305, 306, 307, 308, 309, 310, 311, 312, 313, 314, 315, 316, 317, 318, 319, 320, 321, 322, 323, 324, 325, 326, 327, 328, 329, 330, 331, 332, 333, 334, 335, 336, 337, 338, 339, 340, 341, 342, 343, 344, 345, 346, 347, 348, 349, 350, 351, 352, 353, 354, 355, 356, 357, 358, 359, 360, 361, 362, 363, 364, 365, 366, 367, 368, 369, 370, 371, 372, 373, 374, 375, 376, 377, 378, 379, 380, 381, 382, 383, 384, 385, 386, 387, 388, 389, 390, 391, 392, 393, 394, 395, 396, 397, 398, 399, 400, 401, 402, 403, 404, 405, 406, 407, 408, 409, 410, 411, 412, 413, 414, 415, 416, 417, 418, 419, 420, 421, 422, 423, 424, 425, 426, 427, 428, 429, 430, 431, 432, 433, 434, 435, 436, 437, 438, 439, 440, 441, 442, 443, 444, 445, 446, 447, 448, 449, 450, 451, 452, 453, 454, 455, 456, 457, 458, 459, 460, 461, 462, 463, 464, 465, 466, 467, 468, 469, 470, 471, 472, 473, 474, 475, 476, 477, 478, 479, 480, 481, 482, 483, 484, 485, 486, 487, 488, 489, 490, 491, 492, 493, 494, 495, 496, 497, 498, 499, 500, 501, 502, 503, 504, 505, 506, 507, 508, 509, 510, 511, 512, 513, 514, 515, 516, 517, 518, 519, 520, 521, 522, 523, 524, 525, 526, 527, 528, 529, 530, 531, 532, 533, 534, 535, 536, 537, 538, 539, 540, 541, 542, 543, 544, 545, 546, 547, 548, 549, 550, 551, 552, 553, 554, 555, 556, 557, 558, 559, 560, 561, 562, 563, 564, 565, 566, 567, 568, 569, 570, 571, 572, 573, 574, 575, 576, 577, 578, 579, 580, 581, 582, 583, 584, 585, 586, 587, 588, 589, 590, 591, 592, 593, 594, 595, 596, 597, 598, 599, 600, 601, 602, 603, 604, 605, 606, 607, 608, 609, 610, 611, 612, 613, 614, 615, 616, 617, 618, 619, 620, 621, 622, 623, 624, 625, 626, 627, 628, 629, 630, 631, 632, 633, 634, 635, 636, 637], [1.0, 1.0, 1.0, 0.9999, 0.9996, 1.0, 1.0, 1.0, 1.0, 1.0, 1.0, 1.0, 0.9999, 0.9996, 1.0, 1.0, 1.0, 1.0, 1.0, 1.0, 1.0, 0.9999, 0.9996, 1.0, 1.0, 1.0, 1.0, 1.0, 1.0, 1.0, 0.9999, 0.9996, 1.0, 1.0, 1.0, 1.0, 1.0, 1.0, 1.0, 0.9999, 0.9996, 1.0, 1.0, 1.0, 1.0, 1.0, 1.0, 1.0, 0.9999, 0.9996, 1.0, 1.0, 1.0, 1.0, 1.0, 1.0, 1.0, 1.0, 0.9999, 0.9996, 1.0, 1.0, 1.0, 1.0, 1.0, 1.0, 0.9999, 0.9999, 1.0, 1.0, 1.0, 1.0, 1.0, 1.0, 0.9999, 1.0, 1.0, 1.0, 1.0, 1.0, 1.0, 0.9999, 0.9999, 0.9995, 1.0, 1.0, 1.0, 1.0, 1.0, 1.0, 0.9999, 0.9999, 0.9995, 1.0, 1.0, 1.0, 1.0, 1.0, 1.0, 0.9999, 0.9999, 0.9995, 1.0, 1.0, 1.0, 1.0, 1.0, 1.0, 0.9999, 0.9999, 0.9995, 1.0, 1.0, 1.0, 1.0, 1.0, 1.0, 1.0, 0.9999, 0.9996, 1.0, 1.0, 1.0, 1.0, 1.0, 1.0, 1.0, 0.9999, 0.9996, 1.0, 1.0, 1.0, 1.0, 1.0, 1.0, 1.0, 0.9999, 0.9996, 1.0, 1.0, 1.0, 1.0, 1.0, 1.0, 1.0, 0.9999, 0.9996, 1.0, 1.0, 1.0, 1.0, 0.9999, 0.9999, 1.0, 1.0, 1.0, 0.9999, 0.9999, 0.9999, 0.9999, 0.9999, 0.9999, 0.9999, 0.9999, 0.9999, 0.9999, 1.0, 1.0, 0.9999, 1.0, 1.0, 1.0, 1.0, 0.9999, 0.9999, 0.9999, 1.0, 1.0, 0.9999, 0.9999, 0.9996, 1.0, 1.0, 1.0, 1.0, 1.0, 1.0, 0.9999, 0.9999, 0.9996, 1.0, 1.0, 1.0, 1.0, 1.0, 1.0, 0.9999, 0.9999, 0.9996, 1.0, 1.0, 1.0, 1.0, 1.0, 1.0, 0.9999, 0.9999, 0.9996, 1.0, 1.0, 1.0, 1.0, 1.0, 1.0, 0.9999, 0.9999, 0.9996, 1.0, 1.0, 1.0, 1.0, 1.0, 1.0, 0.9999, 0.9999, 0.9996, 1.0, 1.0, 1.0, 1.0, 1.0, 1.0, 0.9999, 0.9999, 0.9996, 1.0, 1.0, 1.0, 1.0, 1.0, 0.9999, 0.9999, 0.9999, 1.0, 1.0, 1.0, 1.0, 1.0, 1.0, 0.9999, 0.9999, 0.9995, 1.0, 1.0, 1.0, 1.0, 1.0, 1.0, 0.9999, 0.9999, 0.9995, 1.0, 1.0, 1.0, 1.0, 1.0, 1.0, 0.9999, 0.9999, 0.9995, 1.0, 1.0, 1.0, 1.0, 1.0, 1.0, 0.9999, 0.9999, 0.9995, 1.0, 1.0, 1.0, 1.0, 1.0, 1.0, 0.9999, 0.9999, 0.9995, 1.0, 1.0, 1.0, 1.0, 1.0, 1.0, 0.9999, 0.9999, 0.9995, 1.0, 1.0, 1.0, 1.0, 1.0, 1.0, 0.9999, 0.9999, 0.9995, 1.0, 1.0, 1.0, 1.0, 0.9999, 0.9999, 1.0, 1.0, 1.0, 1.0, 1.0, 0.9999, 0.9999, 0.9999, 0.9999, 0.9999, 0.9999, 0.9999, 0.9999, 1.0, 1.0, 1.0, 1.0, 1.0, 1.0, 0.9999, 0.9999, 0.9999, 0.9999, 0.9999, 0.9999, 0.9996, 0.9999, 0.9999, 0.9999, 0.9999, 0.9999, 0.9999, 0.9999, 0.9998, 0.9998, 0.9999, 0.9999, 0.9999, 0.9999, 0.9999, 0.9999, 0.9998, 0.9998, 0.9998, 0.9998, 0.9998, 0.9999, 0.9999, 0.9998, 0.9998, 0.9998, 0.9998, 0.9998, 0.9998, 0.9998, 0.9999, 1.0, 1.0, 1.0, 1.0, 1.0, 1.0, 1.0, 1.0, 1.0, 1.0, 1.0, 1.0, 1.0, 1.0, 1.0, 1.0, 1.0, 1.0, 1.0, 1.0, 1.0, 1.0, 1.0, 1.0, 1.0, 1.0, 1.0, 1.0, 1.0, 1.0, 1.0, 1.0, 1.0, 1.0, 1.0, 1.0, 1.0, 1.0, 1.0, 1.0, 1.0, 1.0, 1.0, 1.0, 1.0, 1.0, 1.0, 1.0, 1.0, 1.0, 1.0, 1.0, 1.0, 1.0, 1.0, 1.0, 1.0, 1.0, 1.0, 1.0, 1.0, 1.0, 1.0, 1.0, 1.0, 1.0, 1.0, 1.0, 1.0, 1.0, 1.0, 1.0, 1.0, 1.0, 1.0, 1.0, 1.0, 1.0, 1.0, 1.0, 1.0, 1.0, 1.0, 1.0, 1.0, 1.0, 1.0, 1.0, 1.0, 1.0, 1.0, 1.0, 1.0, 1.0, 1.0, 1.0, 1.0, 1.0, 1.0, 1.0, 1.0, 1.0, 1.0, 1.0, 1.0, 1.0, 1.0, 1.0, 1.0, 1.0, 1.0, 1.0, 1.0, 1.0, 1.0, 1.0, 1.0, 1.0, 1.0, 1.0, 1.0, 1.0, 1.0, 1.0, 1.0, 1.0, 1.0, 1.0, 1.0, 1.0, 1.0, 1.0, 1.0, 1.0, 1.0, 1.0, 1.0, 1.0, 1.0, 1.0, 1.0, 1.0, 1.0, 1.0, 1.0, 1.0, 1.0, 1.0, 1.0, 1.0, 1.0, 1.0, 1.0, 1.0, 1.0, 1.0, 1.0, 1.0, 1.0, 1.0, 1.0, 1.0, 1.0, 1.0, 1.0, 1.0, 1.0, 1.0, 1.0, 1.0, 1.0, 1.0, 1.0, 1.0, 1.0, 1.0, 1.0, 1.0, 1.0, 1.0, 1.0, 1.0, 1.0, 1.0, 1.0, 1.0, 1.0, 1.0, 1.0, 1.0, 1.0, 1.0, 1.0, 1.0, 1.0, 1.0, 1.0, 1.0, 1.0, 1.0, 1.0, 1.0, 1.0, 1.0, 1.0, 1.0, 1.0, 1.0, 1.0, 1.0, 1.0, 1.0, 1.0, 1.0, 1.0, 1.0, 1.0, 1.0, 1.0, 1.0, 1.0, 1.0, 1.0, 1.0, 1.0, 1.0, 1.0, 1.0, 1.0, 1.0, 1.0, 1.0, 1.0, 1.0, 1.0, 1.0, 1.0, 1.0, 1.0, 1.0, 1.0, 1.0, 1.0, 1.0, 1.0, 1.0, 1.0, 1.0, 1.0, 1.0, 1.0, 1.0, 1.0, 1.0, 1.0, 1.0, 1.0, 1.0, 1.0, 1.0, 1.0, 1.0, 1.0, 1.0, 1.0, 1.0, 1.0, 1.0, 1.0, 1.0]): _vg.add([_i], _w, 'REPLACE')
_m = ob_propeller.modifiers.new('Array', 'ARRAY')
_m.count = 3
_m.relative_offset_displace = (0.0, 0.0, 0.0)
_m.use_merge_vertices = True
_m.merge_threshold = 0.15
_m.use_object_offset = True
_m.offset_object = ob_bladealigner
_m = ob_propeller.modifiers.new('Armature', 'ARMATURE')
_m.object = ob_armature
_m = ob_propeller.modifiers.new('Auto Smooth', 'NODES')
_m.node_group = ng_auto_smooth
_gi = [s.identifier for s in ng_auto_smooth.interface.items_tree if s.item_type == 'SOCKET' and s.in_out == 'INPUT']
_m[_gi[1]] = 0.5236  # Angle
ob_bladealigner.location = (0.0, 0.0, 0.0)
ob_bladealigner.rotation_euler = (0.0, -0.0, 2.094)
ob_armature.location = (0.0, 0.0, 0.0)
ob_armature.show_in_front = True

# ---- collection membership
col_collection.objects.link(ob_propeller)
col_collection.objects.link(ob_bladealigner)
col_collection.objects.link(ob_armature)

# ---- scene / render settings (as saved in the file)
scene.frame_start = 1; scene.frame_end = 250; scene.frame_set(1)
scene.render.engine = 'BLENDER_EEVEE_NEXT'
scene.cycles.sampling_pattern = 'TABULATED_SOBOL'
scene.view_settings.view_transform = 'Filmic'
bpy.context.view_layer.update()

# ---- added for rendering (the .blend has no active camera and no usable light): camera, sun
cam_auto = bpy.data.cameras.new('AutoCamera')
cam_auto.lens = 50.0
cam_auto.sensor_width = 36.0
cam_auto.clip_end = 1000.0
ob_auto_camera = bpy.data.objects.new('AutoCamera', cam_auto)
scene.collection.objects.link(ob_auto_camera)
ob_auto_camera.location = (8.37482, -9.05598, 5.63844)
ob_auto_camera.rotation_euler = (1.09748, -7.21219e-08, 0.694738)
scene.camera = ob_auto_camera
light_auto_sun = bpy.data.lights.new('AutoSun', 'SUN')
light_auto_sun.energy = 3.0
light_auto_sun.angle = 0.0523599
ob_auto_sun = bpy.data.objects.new('AutoSun', light_auto_sun)
scene.collection.objects.link(ob_auto_sun)
ob_auto_sun.rotation_euler = (0.872665, 0.174533, 0.523599)
bpy.context.view_layer.update()
